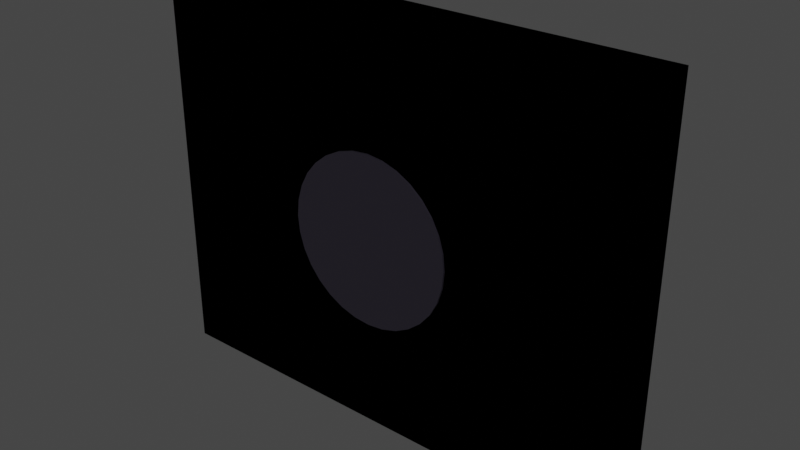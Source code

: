 # Source: nauticalFlags.blend  (saved by Blender 2.83.1; exported with 4.5.12 LTS)
import bpy
from mathutils import Matrix  # noqa: F401  (used for matrix-valued properties, if any)

bpy.ops.wm.read_factory_settings(use_empty=True)
scene = bpy.context.scene
scene.name = 'Scene'

# ---- collections
col_collection = bpy.data.collections.new('Collection'); scene.collection.children.link(col_collection)
col_letters = bpy.data.collections.new('letters'); scene.collection.children.link(col_letters)

# ---- materials (node trees are filled in below, after node groups)
mat_white = bpy.data.materials.new('white')
mat_white.use_transparent_shadow = False
mat_white.roughness = 0.25
mat_blue = bpy.data.materials.new('blue')
mat_blue.alpha_threshold = 0.0
mat_blue.use_transparent_shadow = False
mat_blue.diffuse_color = (0.0, 0.09306, 0.3813, 1.0)
mat_blue.roughness = 0.5
mat_blue.line_color = (0.0, 0.0, 0.0, 1.0)
mat_red = bpy.data.materials.new('red')
mat_red.alpha_threshold = 0.0
mat_red.use_transparent_shadow = False
mat_red.diffuse_color = (0.5647, 0.006049, 0.02843, 1.0)
mat_red.roughness = 0.5
mat_red.line_color = (0.0, 0.0, 0.0, 1.0)
mat_black = bpy.data.materials.new('black')
mat_black.alpha_threshold = 0.0
mat_black.use_transparent_shadow = False
mat_black.diffuse_color = (0.01444, 0.01229, 0.01938, 1.0)
mat_black.roughness = 0.5
mat_black.line_color = (0.0, 0.0, 0.0, 1.0)
mat_yellow = bpy.data.materials.new('yellow')
mat_yellow.alpha_threshold = 0.0
mat_yellow.use_transparent_shadow = False
mat_yellow.diffuse_color = (0.9823, 0.7011, 0.001214, 1.0)
mat_yellow.roughness = 0.5
mat_yellow.line_color = (0.0, 0.0, 0.0, 1.0)

# ---- material node trees
mat_white.use_nodes = True; mat_white.node_tree.nodes.clear()
_N = mat_white.node_tree.nodes; _L = mat_white.node_tree.links
n0 = _N.new('ShaderNodeOutputMaterial'); n0.name = 'Material Output'; n0.location = (300, 300)
n1 = _N.new('ShaderNodeBsdfPrincipled'); n1.name = 'Principled BSDF'; n1.location = (10, 300)
n1.distribution = 'GGX'
n1.subsurface_method = 'BURLEY'
n1.inputs[3].default_value = 1.45
n1.inputs[27].default_value = (0.0, 0.0, 0.0, 1.0)
n1.inputs[28].default_value = 1.0
_L.new(n1.outputs[0], n0.inputs[0])
n0.is_active_output = True
mat_blue.use_nodes = True; mat_blue.node_tree.nodes.clear()
_N = mat_blue.node_tree.nodes; _L = mat_blue.node_tree.links
n0 = _N.new('ShaderNodeOutputMaterial'); n0.name = 'Material Output'; n0.location = (300, 300)
n1 = _N.new('ShaderNodeBsdfPrincipled'); n1.name = 'Principled BSDF'; n1.location = (10, 300)
n1.distribution = 'GGX'
n1.subsurface_method = 'BURLEY'
n1.inputs[0].default_value = (0.0, 0.09306, 0.3813, 1.0)
n1.inputs[3].default_value = 1.45
n1.inputs[27].default_value = (0.0, 0.0, 0.0, 1.0)
n1.inputs[28].default_value = 1.0
_L.new(n1.outputs[0], n0.inputs[0])
n0.is_active_output = True
mat_red.use_nodes = True; mat_red.node_tree.nodes.clear()
_N = mat_red.node_tree.nodes; _L = mat_red.node_tree.links
n0 = _N.new('ShaderNodeOutputMaterial'); n0.name = 'Material Output'; n0.location = (300, 300)
n1 = _N.new('ShaderNodeBsdfPrincipled'); n1.name = 'Principled BSDF'; n1.location = (10, 300)
n1.distribution = 'GGX'
n1.subsurface_method = 'BURLEY'
n1.inputs[0].default_value = (0.5647, 0.006049, 0.02843, 1.0)
n1.inputs[3].default_value = 1.45
n1.inputs[27].default_value = (0.0, 0.0, 0.0, 1.0)
n1.inputs[28].default_value = 1.0
_L.new(n1.outputs[0], n0.inputs[0])
n0.is_active_output = True
mat_black.use_nodes = True; mat_black.node_tree.nodes.clear()
_N = mat_black.node_tree.nodes; _L = mat_black.node_tree.links
n0 = _N.new('ShaderNodeOutputMaterial'); n0.name = 'Material Output'; n0.location = (300, 300)
n1 = _N.new('ShaderNodeBsdfPrincipled'); n1.name = 'Principled BSDF'; n1.location = (10, 300)
n1.distribution = 'GGX'
n1.subsurface_method = 'BURLEY'
n1.inputs[0].default_value = (0.01444, 0.01229, 0.01938, 1.0)
n1.inputs[3].default_value = 1.45
n1.inputs[27].default_value = (0.0, 0.0, 0.0, 1.0)
n1.inputs[28].default_value = 1.0
_L.new(n1.outputs[0], n0.inputs[0])
n0.is_active_output = True
mat_yellow.use_nodes = True; mat_yellow.node_tree.nodes.clear()
_N = mat_yellow.node_tree.nodes; _L = mat_yellow.node_tree.links
n0 = _N.new('ShaderNodeOutputMaterial'); n0.name = 'Material Output'; n0.location = (300, 300)
n1 = _N.new('ShaderNodeBsdfPrincipled'); n1.name = 'Principled BSDF'; n1.location = (10, 300)
n1.distribution = 'GGX'
n1.subsurface_method = 'BURLEY'
n1.inputs[0].default_value = (0.9823, 0.7011, 0.001214, 1.0)
n1.inputs[3].default_value = 1.45
n1.inputs[27].default_value = (0.0, 0.0, 0.0, 1.0)
n1.inputs[28].default_value = 1.0
_L.new(n1.outputs[0], n0.inputs[0])
n0.is_active_output = True

# ---- world
world_world = bpy.data.worlds.new('World'); scene.world = world_world
world_world.use_nodes = True; world_world.node_tree.nodes.clear()
_N = world_world.node_tree.nodes; _L = world_world.node_tree.links
n0 = _N.new('ShaderNodeOutputWorld'); n0.name = 'World Output'; n0.location = (300, 300)
n1 = _N.new('ShaderNodeBackground'); n1.name = 'Background'; n1.location = (10, 300)
n1.inputs[0].default_value = (0.05088, 0.05088, 0.05088, 1.0)
_L.new(n1.outputs[0], n0.inputs[0])
n0.is_active_output = True
world_world.color = (0.05088, 0.05088, 0.05088)
world_world.use_sun_shadow = False
world_world.sun_shadow_jitter_overblur = 0.0

# ---- meshes
me_a = bpy.data.meshes.new('A')
me_a.from_pydata([(1.24, 0.2249, 1.0), (1.24, 0.2249, -1.0), (1.24, -0.2249, 1.0), (1.24, -0.2249, -1.0), (-1.24, 0.2249, 1.0), (-1.24, 0.2249, -1.0), (-1.24, -0.2249, 1.0), (-1.24, -0.2249, -1.0), (0.3556, 0.2249, 0.0), (-1.24, -0.2249, 0.0), (0.3556, -0.2249, 0.0), (-1.24, 0.2249, 0.0), (0.0, 0.2249, -1.0), (0.0, -0.2249, 1.0), (0.0, -0.2249, -1.0), (0.0, 0.2249, 1.0), (0.0, 0.2249, 0.0), (0.0, -0.2249, 0.0)], [], [(15, 4, 6, 13), (17, 13, 6, 9), (9, 6, 4, 11), (12, 1, 3, 14), (8, 0, 2, 10), (16, 15, 0, 8), (12, 16, 8, 1), (1, 8, 10, 3), (7, 9, 11, 5), (14, 17, 9, 7), (3, 10, 17, 14), (5, 11, 16, 12), (11, 4, 15, 16), (5, 12, 14, 7), (10, 2, 13, 17), (0, 15, 13, 2)])
me_a.polygons.foreach_set('material_index', [0, 0, 0, 1, 1, 1, 1, 1, 0, 0, 1, 0, 0, 0, 1, 1])
_uv = me_a.uv_layers.new(name='UVMap')
_uv.uv.foreach_set('vector', [0.5, 0.0, 0.625, 0.0, 0.625, 0.25, 0.5, 0.25, 0.5, 0.375, 0.625, 0.375, 0.625, 0.5, 0.5, 0.5, 0.5, 0.5, 0.625, 0.5, 0.625, 0.75, 0.5, 0.75, 0.5, 0.75, 0.625, 0.75, 0.625, 1.0, 0.5, 1.0, 0.25, 0.5, 0.375, 0.5, 0.375, 0.75, 0.25, 0.75, 0.75, 0.625, 0.875, 0.625, 0.875, 0.75, 0.75, 0.75, 0.625, 0.625, 0.75, 0.625, 0.75, 0.75, 0.625, 0.75, 0.125, 0.5, 0.25, 0.5, 0.25, 0.75, 0.125, 0.75, 0.375, 0.5, 0.5, 0.5, 0.5, 0.75, 0.375, 0.75, 0.375, 0.375, 0.5, 0.375, 0.5, 0.5, 0.375, 0.5, 0.375, 0.25, 0.5, 0.25, 0.5, 0.375, 0.375, 0.375, 0.625, 0.5, 0.75, 0.5, 0.75, 0.625, 0.625, 0.625, 0.75, 0.5, 0.875, 0.5, 0.875, 0.625, 0.75, 0.625, 0.375, 0.75, 0.5, 0.75, 0.5, 1.0, 0.375, 1.0, 0.5, 0.25, 0.625, 0.25, 0.625, 0.375, 0.5, 0.375, 0.375, 0.0, 0.5, 0.0, 0.5, 0.25, 0.375, 0.25])
me_a.materials.append(mat_white)
me_a.materials.append(mat_blue)
me_a.use_remesh_preserve_volume = False
me_a.use_remesh_preserve_attributes = False
me_a.use_mirror_vertex_groups = False
me_a.update()
me_b = bpy.data.meshes.new('B')
me_b.from_pydata([(1.24, 0.2249, 1.0), (1.24, 0.2249, -1.0), (1.24, -0.2249, 1.0), (1.24, -0.2249, -1.0), (-1.24, 0.2249, 1.0), (-1.24, 0.2249, -1.0), (-1.24, -0.2249, 1.0), (-1.24, -0.2249, -1.0), (0.671, 0.2249, 0.0), (-1.24, -0.2249, 0.0), (0.671, -0.2249, 0.0), (-1.24, 0.2249, 0.0), (0.0, 0.2249, -1.0), (0.0, -0.2249, 1.0), (0.0, -0.2249, -1.0), (0.0, 0.2249, 1.0), (0.0, 0.2249, 0.0), (0.0, -0.2249, 0.0)], [], [(15, 4, 6, 13), (17, 13, 6, 9), (9, 6, 4, 11), (12, 1, 3, 14), (8, 0, 2, 10), (16, 15, 0, 8), (12, 16, 8, 1), (1, 8, 10, 3), (7, 9, 11, 5), (14, 17, 9, 7), (3, 10, 17, 14), (5, 11, 16, 12), (11, 4, 15, 16), (5, 12, 14, 7), (10, 2, 13, 17), (0, 15, 13, 2)])
_uv = me_b.uv_layers.new(name='UVMap')
_uv.uv.foreach_set('vector', [0.5, 0.0, 0.625, 0.0, 0.625, 0.25, 0.5, 0.25, 0.5, 0.375, 0.625, 0.375, 0.625, 0.5, 0.5, 0.5, 0.5, 0.5, 0.625, 0.5, 0.625, 0.75, 0.5, 0.75, 0.5, 0.75, 0.625, 0.75, 0.625, 1.0, 0.5, 1.0, 0.25, 0.5, 0.375, 0.5, 0.375, 0.75, 0.25, 0.75, 0.75, 0.625, 0.875, 0.625, 0.875, 0.75, 0.75, 0.75, 0.625, 0.625, 0.75, 0.625, 0.75, 0.75, 0.625, 0.75, 0.125, 0.5, 0.25, 0.5, 0.25, 0.75, 0.125, 0.75, 0.375, 0.5, 0.5, 0.5, 0.5, 0.75, 0.375, 0.75, 0.375, 0.375, 0.5, 0.375, 0.5, 0.5, 0.375, 0.5, 0.375, 0.25, 0.5, 0.25, 0.5, 0.375, 0.375, 0.375, 0.625, 0.5, 0.75, 0.5, 0.75, 0.625, 0.625, 0.625, 0.75, 0.5, 0.875, 0.5, 0.875, 0.625, 0.75, 0.625, 0.375, 0.75, 0.5, 0.75, 0.5, 1.0, 0.375, 1.0, 0.5, 0.25, 0.625, 0.25, 0.625, 0.375, 0.5, 0.375, 0.375, 0.0, 0.5, 0.0, 0.5, 0.25, 0.375, 0.25])
me_b.materials.append(mat_red)
me_b.use_remesh_preserve_volume = False
me_b.use_remesh_preserve_attributes = False
me_b.use_mirror_vertex_groups = False
me_b.update()
me_c = bpy.data.meshes.new('C')
me_c.from_pydata([(1.24, 0.2249, 1.0), (1.24, 0.2249, -1.0), (1.24, -0.2249, 1.0), (1.24, -0.2249, -1.0), (-1.24, 0.2249, 1.0), (-1.24, 0.2249, -1.0), (-1.24, -0.2249, 1.0), (-1.24, -0.2249, -1.0), (-1.24, -0.2249, 0.6), (-1.24, -0.2249, 0.2), (-1.24, -0.2249, -0.2), (-1.24, -0.2249, -0.6), (1.24, -0.2249, -0.6), (1.24, -0.2249, -0.2), (1.24, -0.2249, 0.2), (1.24, -0.2249, 0.6), (-1.24, 0.2249, -0.6), (-1.24, 0.2249, -0.2), (1.24, 0.2249, -0.6), (1.24, 0.2249, -0.2), (1.24, 0.2249, 0.2), (1.24, 0.2249, 0.6), (-1.24, 0.2249, 0.2), (-1.24, 0.2249, 0.6)], [], [(10, 17, 16, 11), (18, 19, 13, 12), (21, 0, 2, 15), (20, 19, 17, 22), (19, 18, 16, 17), (19, 20, 14, 13), (20, 21, 15, 14), (21, 20, 22, 23), (11, 16, 5, 7), (1, 18, 12, 3), (10, 11, 12, 13), (6, 4, 23, 8), (11, 7, 3, 12), (6, 8, 15, 2), (0, 21, 23, 4), (9, 22, 17, 10), (8, 23, 22, 9), (0, 4, 6, 2), (5, 1, 3, 7), (9, 10, 13, 14), (8, 9, 14, 15), (18, 1, 5, 16)])
me_c.polygons.foreach_set('material_index', [1, 1, 2, 0, 1, 0, 1, 1, 2, 2, 1, 2, 2, 2, 2, 0, 1, 2, 2, 0, 1, 2])
_uv = me_c.uv_layers.new(name='UVMap')
_uv.uv.foreach_set('vector', [0.475, 0.5, 0.475, 0.75, 0.425, 0.75, 0.425, 0.5, 0.175, 0.5, 0.225, 0.5, 0.225, 0.75, 0.175, 0.75, 0.325, 0.5, 0.375, 0.5, 0.375, 0.75, 0.325, 0.75, 0.775, 0.75, 0.725, 0.75, 0.725, 0.5, 0.775, 0.5, 0.725, 0.75, 0.675, 0.75, 0.675, 0.5, 0.725, 0.5, 0.225, 0.5, 0.275, 0.5, 0.275, 0.75, 0.225, 0.75, 0.275, 0.5, 0.325, 0.5, 0.325, 0.75, 0.275, 0.75, 0.825, 0.75, 0.775, 0.75, 0.775, 0.5, 0.825, 0.5, 0.425, 0.5, 0.425, 0.75, 0.375, 0.75, 0.375, 0.5, 0.125, 0.5, 0.175, 0.5, 0.175, 0.75, 0.125, 0.75, 0.475, 0.5, 0.425, 0.5, 0.425, 0.25, 0.475, 0.25, 0.625, 0.5, 0.625, 0.75, 0.575, 0.75, 0.575, 0.5, 0.425, 0.5, 0.375, 0.5, 0.375, 0.25, 0.425, 0.25, 0.625, 0.5, 0.575, 0.5, 0.575, 0.25, 0.625, 0.25, 0.875, 0.75, 0.825, 0.75, 0.825, 0.5, 0.875, 0.5, 0.525, 0.5, 0.525, 0.75, 0.475, 0.75, 0.475, 0.5, 0.575, 0.5, 0.575, 0.75, 0.525, 0.75, 0.525, 0.5, 0.375, 0.0, 0.625, 0.0, 0.625, 0.25, 0.375, 0.25, 0.375, 0.75, 0.625, 0.75, 0.625, 1.0, 0.375, 1.0, 0.525, 0.5, 0.475, 0.5, 0.475, 0.25, 0.525, 0.25, 0.575, 0.5, 0.525, 0.5, 0.525, 0.25, 0.575, 0.25, 0.675, 0.75, 0.625, 0.75, 0.625, 0.5, 0.675, 0.5])
me_c.materials.append(mat_red)
me_c.materials.append(mat_white)
me_c.materials.append(mat_blue)
me_c.use_remesh_preserve_volume = False
me_c.use_remesh_preserve_attributes = False
me_c.use_mirror_vertex_groups = False
me_c.update()
me_d = bpy.data.meshes.new('D')
me_d.from_pydata([(1.24, 0.2249, 1.0), (1.24, 0.2249, -1.0), (1.24, -0.2249, 1.0), (1.24, -0.2249, -1.0), (-1.24, 0.2249, 1.0), (-1.24, 0.2249, -1.0), (-1.24, -0.2249, 1.0), (-1.24, -0.2249, -1.0), (-1.24, -0.2249, 0.6932), (-1.24, -0.2249, -0.6932), (1.24, -0.2249, -0.6932), (1.24, -0.2249, 0.6932), (-1.24, 0.2249, -0.6932), (1.24, 0.2249, -0.6932), (1.24, 0.2249, 0.6932), (-1.24, 0.2249, 0.6932)], [], [(8, 9, 10, 11), (14, 0, 2, 11), (13, 14, 11, 10), (9, 12, 5, 7), (1, 13, 10, 3), (8, 15, 12, 9), (6, 4, 15, 8), (9, 7, 3, 10), (6, 8, 11, 2), (0, 14, 15, 4), (14, 13, 12, 15), (0, 4, 6, 2), (5, 1, 3, 7), (13, 1, 5, 12)])
me_d.polygons.foreach_set('material_index', [3, 4, 3, 4, 4, 3, 4, 4, 4, 4, 3, 4, 4, 4])
_uv = me_d.uv_layers.new(name='UVMap')
_uv.uv.foreach_set('vector', [0.575, 0.5, 0.425, 0.5, 0.425, 0.25, 0.575, 0.25, 0.325, 0.5, 0.375, 0.5, 0.375, 0.75, 0.325, 0.75, 0.175, 0.5, 0.325, 0.5, 0.325, 0.75, 0.175, 0.75, 0.425, 0.5, 0.425, 0.75, 0.375, 0.75, 0.375, 0.5, 0.125, 0.5, 0.175, 0.5, 0.175, 0.75, 0.125, 0.75, 0.575, 0.5, 0.575, 0.75, 0.425, 0.75, 0.425, 0.5, 0.625, 0.5, 0.625, 0.75, 0.575, 0.75, 0.575, 0.5, 0.425, 0.5, 0.375, 0.5, 0.375, 0.25, 0.425, 0.25, 0.625, 0.5, 0.575, 0.5, 0.575, 0.25, 0.625, 0.25, 0.875, 0.75, 0.825, 0.75, 0.825, 0.5, 0.875, 0.5, 0.825, 0.75, 0.675, 0.75, 0.675, 0.5, 0.825, 0.5, 0.375, 0.0, 0.625, 0.0, 0.625, 0.25, 0.375, 0.25, 0.375, 0.75, 0.625, 0.75, 0.625, 1.0, 0.375, 1.0, 0.675, 0.75, 0.625, 0.75, 0.625, 0.5, 0.675, 0.5])
me_d.materials.append(mat_white)
me_d.materials.append(mat_black)
me_d.materials.append(mat_red)
me_d.materials.append(mat_blue)
me_d.materials.append(mat_yellow)
me_d.use_remesh_preserve_volume = False
me_d.use_remesh_preserve_attributes = False
me_d.use_mirror_vertex_groups = False
me_d.update()
me_e = bpy.data.meshes.new('E')
me_e.from_pydata([(1.24, 0.2249, 1.0), (1.24, 0.2249, -1.0), (1.24, -0.2249, 1.0), (1.24, -0.2249, -1.0), (-1.24, 0.2249, 1.0), (-1.24, 0.2249, -1.0), (-1.24, -0.2249, 1.0), (-1.24, -0.2249, -1.0), (1.24, -0.2249, 0.0), (1.24, 0.2249, 0.0), (-1.24, -0.2249, 0.0), (-1.24, 0.2249, 0.0)], [], [(10, 11, 5, 7), (0, 9, 11, 4), (6, 10, 8, 2), (1, 9, 8, 3), (0, 4, 6, 2), (5, 1, 3, 7), (9, 1, 5, 11), (7, 3, 8, 10), (6, 4, 11, 10), (9, 0, 2, 8)])
me_e.polygons.foreach_set('material_index', [2, 3, 3, 2, 3, 2, 2, 2, 3, 3])
_uv = me_e.uv_layers.new(name='UVMap')
_uv.uv.foreach_set('vector', [0.5, 0.5, 0.5, 0.75, 0.375, 0.75, 0.375, 0.5, 0.875, 0.75, 0.75, 0.75, 0.75, 0.5, 0.875, 0.5, 0.625, 0.5, 0.5, 0.5, 0.5, 0.25, 0.625, 0.25, 0.125, 0.5, 0.25, 0.5, 0.25, 0.75, 0.125, 0.75, 0.375, 0.0, 0.625, 0.0, 0.625, 0.25, 0.375, 0.25, 0.375, 0.75, 0.625, 0.75, 0.625, 1.0, 0.375, 1.0, 0.75, 0.75, 0.625, 0.75, 0.625, 0.5, 0.75, 0.5, 0.375, 0.5, 0.375, 0.25, 0.5, 0.25, 0.5, 0.5, 0.625, 0.5, 0.625, 0.75, 0.5, 0.75, 0.5, 0.5, 0.25, 0.5, 0.375, 0.5, 0.375, 0.75, 0.25, 0.75])
me_e.materials.append(mat_white)
me_e.materials.append(mat_black)
me_e.materials.append(mat_red)
me_e.materials.append(mat_blue)
me_e.materials.append(mat_yellow)
me_e.use_remesh_preserve_volume = False
me_e.use_remesh_preserve_attributes = False
me_e.use_mirror_vertex_groups = False
me_e.update()
me_f = bpy.data.meshes.new('F')
me_f.from_pydata([(1.24, 0.2249, 1.0), (1.24, 0.2249, -1.0), (1.24, -0.2249, 1.0), (1.24, -0.2249, -1.0), (-1.24, 0.2249, 1.0), (-1.24, 0.2249, -1.0), (-1.24, -0.2249, 1.0), (-1.24, -0.2249, -1.0), (1.24, -0.2249, 0.0), (1.24, 0.2249, 0.0), (-1.24, -0.2249, 0.0), (-1.24, 0.2249, 0.0), (-0.0001441, 0.2249, -1.0), (-0.0001441, -0.2249, 1.0), (-0.0001442, -0.2249, -1.0), (-0.0001442, 0.2249, 1.0), (-0.0001441, 0.2249, 0.0), (-0.0001442, -0.2249, 0.0)], [], [(10, 11, 5, 7), (15, 16, 11, 4), (13, 17, 8), (1, 9, 8, 3), (15, 4, 6, 13), (12, 1, 3, 14), (16, 12, 5, 11), (14, 3, 8), (6, 4, 11, 10), (9, 0, 2, 8), (7, 14, 10), (9, 1, 12, 16), (5, 12, 14, 7), (0, 15, 13, 2), (6, 10, 13), (0, 9, 16, 15), (10, 14, 17), (8, 17, 14), (13, 10, 17), (8, 2, 13)])
me_f.polygons.foreach_set('material_index', [0, 0, 2, 0, 0, 0, 0, 0, 0, 0, 0, 0, 0, 0, 0, 0, 2, 2, 2, 0])
_uv = me_f.uv_layers.new(name='UVMap')
_uv.uv.foreach_set('vector', [0.5, 0.5, 0.5, 0.75, 0.375, 0.75, 0.375, 0.5, 0.875, 0.625, 0.75, 0.625, 0.75, 0.5, 0.875, 0.5, 0.625, 0.375, 0.5, 0.375, 0.5, 0.25, 0.125, 0.5, 0.25, 0.5, 0.25, 0.75, 0.125, 0.75, 0.5, 0.0, 0.625, 0.0, 0.625, 0.25, 0.5, 0.25, 0.5, 0.75, 0.625, 0.75, 0.625, 1.0, 0.5, 1.0, 0.75, 0.625, 0.625, 0.625, 0.625, 0.5, 0.75, 0.5, 0.375, 0.375, 0.375, 0.25, 0.5, 0.25, 0.625, 0.5, 0.625, 0.75, 0.5, 0.75, 0.5, 0.5, 0.25, 0.5, 0.375, 0.5, 0.375, 0.75, 0.25, 0.75, 0.375, 0.5, 0.375, 0.375, 0.5, 0.5, 0.75, 0.75, 0.625, 0.75, 0.625, 0.625, 0.75, 0.625, 0.375, 0.75, 0.5, 0.75, 0.5, 1.0, 0.375, 1.0, 0.375, 0.0, 0.5, 0.0, 0.5, 0.25, 0.375, 0.25, 0.625, 0.5, 0.5, 0.5, 0.625, 0.375, 0.875, 0.75, 0.75, 0.75, 0.75, 0.625, 0.875, 0.625, 0.5, 0.5, 0.375, 0.375, 0.5, 0.375, 0.5, 0.25, 0.5, 0.375, 0.375, 0.375, 0.625, 0.375, 0.5, 0.5, 0.5, 0.375, 0.5, 0.25, 0.625, 0.25, 0.625, 0.375])
me_f.materials.append(mat_white)
me_f.materials.append(mat_black)
me_f.materials.append(mat_red)
me_f.materials.append(mat_blue)
me_f.materials.append(mat_yellow)
me_f.use_remesh_preserve_volume = False
me_f.use_remesh_preserve_attributes = False
me_f.use_mirror_vertex_groups = False
me_f.update()
me_g = bpy.data.meshes.new('G')
me_g.from_pydata([(1.24, 0.2249, 1.0), (1.24, 0.2249, -1.0), (1.24, -0.2249, 1.0), (1.24, -0.2249, -1.0), (-1.24, 0.2249, 1.0), (-1.24, 0.2249, -1.0), (-1.24, -0.2249, 1.0), (-1.24, -0.2249, -1.0), (-0.4134, 0.2249, -1.0), (-0.0001442, 0.2249, -1.0), (0.4131, 0.2249, -1.0), (0.8264, 0.2249, -1.0), (-0.8267, 0.2249, -1.0), (0.8264, -0.2249, 1.0), (0.4131, -0.2249, 1.0), (-0.0001442, -0.2249, 1.0), (-0.4134, -0.2249, 1.0), (-0.8267, -0.2249, 1.0), (-0.8267, -0.2249, -1.0), (-0.4134, -0.2249, -1.0), (-0.0001442, -0.2249, -1.0), (0.4131, -0.2249, -1.0), (0.8264, -0.2249, -1.0), (-0.8267, 0.2249, 1.0), (-0.4134, 0.2249, 1.0), (-0.0001442, 0.2249, 1.0), (0.4131, 0.2249, 1.0), (0.8264, 0.2249, 1.0)], [], [(1, 0, 2, 3), (6, 4, 5, 7), (1, 11, 27, 0), (22, 3, 2, 13), (23, 4, 6, 17), (11, 1, 3, 22), (8, 12, 23, 24), (11, 10, 26, 27), (9, 8, 24, 25), (10, 9, 25, 26), (12, 5, 4, 23), (5, 12, 18, 7), (12, 8, 19, 18), (8, 9, 20, 19), (9, 10, 21, 20), (10, 11, 22, 21), (0, 27, 13, 2), (27, 26, 14, 13), (26, 25, 15, 14), (25, 24, 16, 15), (24, 23, 17, 16), (7, 18, 17, 6), (18, 19, 16, 17), (19, 20, 15, 16), (20, 21, 14, 15), (21, 22, 13, 14)])
me_g.polygons.foreach_set('material_index', [3, 4, 3, 3, 4, 3, 3, 4, 4, 3, 4, 4, 3, 4, 3, 4, 3, 4, 3, 4, 3, 4, 3, 4, 3, 4])
_uv = me_g.uv_layers.new(name='UVMap')
_uv.uv.foreach_set('vector', [0.125, 0.5, 0.375, 0.5, 0.375, 0.75, 0.125, 0.75, 0.625, 0.5, 0.625, 0.75, 0.375, 0.75, 0.375, 0.5, 0.625, 0.75, 0.625, 0.7083, 0.875, 0.7083, 0.875, 0.75, 0.375, 0.2917, 0.375, 0.25, 0.625, 0.25, 0.625, 0.2917, 0.5833, 0.0, 0.625, 0.0, 0.625, 0.25, 0.5833, 0.25, 0.5833, 0.75, 0.625, 0.75, 0.625, 1.0, 0.5833, 1.0, 0.625, 0.5833, 0.625, 0.5417, 0.875, 0.5417, 0.875, 0.5833, 0.625, 0.7083, 0.625, 0.6667, 0.875, 0.6667, 0.875, 0.7083, 0.625, 0.625, 0.625, 0.5833, 0.875, 0.5833, 0.875, 0.625, 0.625, 0.6667, 0.625, 0.625, 0.875, 0.625, 0.875, 0.6667, 0.625, 0.5417, 0.625, 0.5, 0.875, 0.5, 0.875, 0.5417, 0.375, 0.75, 0.4167, 0.75, 0.4167, 1.0, 0.375, 1.0, 0.4167, 0.75, 0.4583, 0.75, 0.4583, 1.0, 0.4167, 1.0, 0.4583, 0.75, 0.5, 0.75, 0.5, 1.0, 0.4583, 1.0, 0.5, 0.75, 0.5417, 0.75, 0.5417, 1.0, 0.5, 1.0, 0.5417, 0.75, 0.5833, 0.75, 0.5833, 1.0, 0.5417, 1.0, 0.375, 0.0, 0.4167, 0.0, 0.4167, 0.25, 0.375, 0.25, 0.4167, 0.0, 0.4583, 0.0, 0.4583, 0.25, 0.4167, 0.25, 0.4583, 0.0, 0.5, 0.0, 0.5, 0.25, 0.4583, 0.25, 0.5, 0.0, 0.5417, 0.0, 0.5417, 0.25, 0.5, 0.25, 0.5417, 0.0, 0.5833, 0.0, 0.5833, 0.25, 0.5417, 0.25, 0.375, 0.5, 0.375, 0.4583, 0.625, 0.4583, 0.625, 0.5, 0.375, 0.4583, 0.375, 0.4167, 0.625, 0.4167, 0.625, 0.4583, 0.375, 0.4167, 0.375, 0.375, 0.625, 0.375, 0.625, 0.4167, 0.375, 0.375, 0.375, 0.3333, 0.625, 0.3333, 0.625, 0.375, 0.375, 0.3333, 0.375, 0.2917, 0.625, 0.2917, 0.625, 0.3333])
me_g.materials.append(mat_white)
me_g.materials.append(mat_black)
me_g.materials.append(mat_red)
me_g.materials.append(mat_blue)
me_g.materials.append(mat_yellow)
me_g.use_remesh_preserve_volume = False
me_g.use_remesh_preserve_attributes = False
me_g.use_mirror_vertex_groups = False
me_g.update()
me_h = bpy.data.meshes.new('H')
me_h.from_pydata([(1.24, 0.2249, 1.0), (1.24, 0.2249, -1.0), (1.24, -0.2249, 1.0), (1.24, -0.2249, -1.0), (-1.24, 0.2249, 1.0), (-1.24, 0.2249, -1.0), (-1.24, -0.2249, 1.0), (-1.24, -0.2249, -1.0), (-0.0001441, 0.2249, -1.0), (-0.0001441, -0.2249, 1.0), (-0.0001442, -0.2249, -1.0), (-0.0001442, 0.2249, 1.0)], [], [(1, 0, 2, 3), (9, 10, 3, 2), (11, 4, 6, 9), (8, 1, 3, 10), (6, 4, 5, 7), (0, 1, 8, 11), (6, 7, 10, 9), (5, 8, 10, 7), (0, 11, 9, 2), (11, 8, 5, 4)])
me_h.polygons.foreach_set('material_index', [2, 2, 0, 2, 0, 2, 0, 0, 2, 0])
_uv = me_h.uv_layers.new(name='UVMap')
_uv.uv.foreach_set('vector', [0.125, 0.5, 0.375, 0.5, 0.375, 0.75, 0.125, 0.75, 0.625, 0.375, 0.375, 0.375, 0.375, 0.25, 0.625, 0.25, 0.5, 0.0, 0.625, 0.0, 0.625, 0.25, 0.5, 0.25, 0.5, 0.75, 0.625, 0.75, 0.625, 1.0, 0.5, 1.0, 0.625, 0.5, 0.625, 0.75, 0.375, 0.75, 0.375, 0.5, 0.875, 0.75, 0.625, 0.75, 0.625, 0.625, 0.875, 0.625, 0.625, 0.5, 0.375, 0.5, 0.375, 0.375, 0.625, 0.375, 0.375, 0.75, 0.5, 0.75, 0.5, 1.0, 0.375, 1.0, 0.375, 0.0, 0.5, 0.0, 0.5, 0.25, 0.375, 0.25, 0.875, 0.625, 0.625, 0.625, 0.625, 0.5, 0.875, 0.5])
me_h.materials.append(mat_white)
me_h.materials.append(mat_black)
me_h.materials.append(mat_red)
me_h.materials.append(mat_blue)
me_h.materials.append(mat_yellow)
me_h.use_remesh_preserve_volume = False
me_h.use_remesh_preserve_attributes = False
me_h.use_mirror_vertex_groups = False
me_h.update()
me_i = bpy.data.meshes.new('I')
me_i.from_pydata([(1.24, 0.2249, 1.0), (1.24, 0.2249, -1.0), (1.24, -0.2249, 1.0), (1.24, -0.2249, -1.0), (-1.24, 0.2249, 1.0), (-1.24, 0.2249, -1.0), (-1.24, -0.2249, 1.0), (-1.24, -0.2249, -1.0), (2.349e-06, 0.2344, 0.4397), (2.349e-06, -0.2344, 0.4397), (0.08578, 0.2344, 0.4312), (0.08578, -0.2344, 0.4312), (0.1683, 0.2344, 0.4062), (0.1683, -0.2344, 0.4062), (0.2443, 0.2344, 0.3656), (0.2443, -0.2344, 0.3656), (0.3109, 0.2344, 0.3109), (0.3109, -0.2344, 0.3109), (0.3656, 0.2344, 0.2443), (0.3656, -0.2344, 0.2443), (0.4062, 0.2344, 0.1683), (0.4062, -0.2344, 0.1683), (0.4312, 0.2344, 0.08577), (0.4312, -0.2344, 0.08577), (0.4397, 0.2344, -5.36e-08), (0.4397, -0.2344, -1.099e-07), (0.4312, 0.2344, -0.08577), (0.4312, -0.2344, -0.08577), (0.4062, 0.2344, -0.1683), (0.4062, -0.2344, -0.1683), (0.3656, 0.2344, -0.2443), (0.3656, -0.2344, -0.2443), (0.3109, 0.2344, -0.3109), (0.3109, -0.2344, -0.3109), (0.2443, 0.2344, -0.3656), (0.2443, -0.2344, -0.3656), (0.1683, 0.2344, -0.4062), (0.1683, -0.2344, -0.4062), (0.08578, 0.2344, -0.4312), (0.08578, -0.2344, -0.4312), (2.205e-06, 0.2344, -0.4397), (2.205e-06, -0.2344, -0.4397), (-0.08577, 0.2344, -0.4312), (-0.08577, -0.2344, -0.4312), (-0.1682, 0.2344, -0.4062), (-0.1682, -0.2344, -0.4062), (-0.2443, 0.2344, -0.3656), (-0.2443, -0.2344, -0.3656), (-0.3109, 0.2344, -0.3109), (-0.3109, -0.2344, -0.3109), (-0.3656, 0.2344, -0.2443), (-0.3656, -0.2344, -0.2443), (-0.4062, 0.2344, -0.1683), (-0.4062, -0.2344, -0.1683), (-0.4312, 0.2344, -0.08577), (-0.4312, -0.2344, -0.08577), (-0.4397, 0.2344, 3.405e-07), (-0.4397, -0.2344, 2.842e-07), (-0.4312, 0.2344, 0.08577), (-0.4312, -0.2344, 0.08577), (-0.4062, 0.2344, 0.1683), (-0.4062, -0.2344, 0.1683), (-0.3656, 0.2344, 0.2443), (-0.3656, -0.2344, 0.2443), (-0.3109, 0.2344, 0.3109), (-0.3109, -0.2344, 0.3109), (-0.2443, 0.2344, 0.3656), (-0.2443, -0.2344, 0.3656), (-0.1682, 0.2344, 0.4062), (-0.1682, -0.2344, 0.4062), (-0.08577, 0.2344, 0.4312), (-0.08577, -0.2344, 0.4312)], [], [(1, 0, 2, 3), (5, 4, 0, 1), (0, 4, 6, 2), (6, 4, 5, 7), (5, 1, 3, 7), (6, 7, 3, 2), (8, 9, 11, 10), (10, 11, 13, 12), (12, 13, 15, 14), (14, 15, 17, 16), (16, 17, 19, 18), (18, 19, 21, 20), (20, 21, 23, 22), (22, 23, 25, 24), (24, 25, 27, 26), (26, 27, 29, 28), (28, 29, 31, 30), (30, 31, 33, 32), (32, 33, 35, 34), (34, 35, 37, 36), (36, 37, 39, 38), (38, 39, 41, 40), (40, 41, 43, 42), (42, 43, 45, 44), (44, 45, 47, 46), (46, 47, 49, 48), (48, 49, 51, 50), (50, 51, 53, 52), (52, 53, 55, 54), (54, 55, 57, 56), (56, 57, 59, 58), (58, 59, 61, 60), (60, 61, 63, 62), (62, 63, 65, 64), (64, 65, 67, 66), (66, 67, 69, 68), (11, 9, 71, 69, 67, 65, 63, 61, 59, 57, 55, 53, 51, 49, 47, 45, 43, 41, 39, 37, 35, 33, 31, 29, 27, 25, 23, 21, 19, 17, 15, 13), (68, 69, 71, 70), (70, 71, 9, 8), (8, 10, 12, 14, 16, 18, 20, 22, 24, 26, 28, 30, 32, 34, 36, 38, 40, 42, 44, 46, 48, 50, 52, 54, 56, 58, 60, 62, 64, 66, 68, 70)])
me_i.polygons.foreach_set('material_index', [4, 4, 4, 4, 4, 4, 1, 1, 1, 1, 1, 1, 1, 1, 1, 1, 1, 1, 1, 1, 1, 1, 1, 1, 1, 1, 1, 1, 1, 1, 1, 1, 1, 1, 1, 1, 1, 1, 1, 1])
_uv = me_i.uv_layers.new(name='UVMap')
_uv.uv.foreach_set('vector', [0.125, 0.5, 0.375, 0.5, 0.375, 0.75, 0.125, 0.75, 0.625, 0.5, 0.875, 0.5, 0.875, 0.75, 0.625, 0.75, 0.375, 0.0, 0.625, 0.0, 0.625, 0.25, 0.375, 0.25, 0.625, 0.5, 0.625, 0.75, 0.375, 0.75, 0.375, 0.5, 0.375, 0.75, 0.625, 0.75, 0.625, 1.0, 0.375, 1.0, 0.625, 0.5, 0.375, 0.5, 0.375, 0.25, 0.625, 0.25, 1.0, 0.5, 1.0, 1.0, 0.9688, 1.0, 0.9688, 0.5, 0.9688, 0.5, 0.9688, 1.0, 0.9375, 1.0, 0.9375, 0.5, 0.9375, 0.5, 0.9375, 1.0, 0.9062, 1.0, 0.9062, 0.5, 0.9062, 0.5, 0.9062, 1.0, 0.875, 1.0, 0.875, 0.5, 0.875, 0.5, 0.875, 1.0, 0.8438, 1.0, 0.8438, 0.5, 0.8438, 0.5, 0.8438, 1.0, 0.8125, 1.0, 0.8125, 0.5, 0.8125, 0.5, 0.8125, 1.0, 0.7812, 1.0, 0.7812, 0.5, 0.7812, 0.5, 0.7812, 1.0, 0.75, 1.0, 0.75, 0.5, 0.75, 0.5, 0.75, 1.0, 0.7188, 1.0, 0.7188, 0.5, 0.7188, 0.5, 0.7188, 1.0, 0.6875, 1.0, 0.6875, 0.5, 0.6875, 0.5, 0.6875, 1.0, 0.6562, 1.0, 0.6562, 0.5, 0.6562, 0.5, 0.6562, 1.0, 0.625, 1.0, 0.625, 0.5, 0.625, 0.5, 0.625, 1.0, 0.5938, 1.0, 0.5938, 0.5, 0.5938, 0.5, 0.5938, 1.0, 0.5625, 1.0, 0.5625, 0.5, 0.5625, 0.5, 0.5625, 1.0, 0.5312, 1.0, 0.5312, 0.5, 0.5312, 0.5, 0.5312, 1.0, 0.5, 1.0, 0.5, 0.5, 0.5, 0.5, 0.5, 1.0, 0.4688, 1.0, 0.4688, 0.5, 0.4688, 0.5, 0.4688, 1.0, 0.4375, 1.0, 0.4375, 0.5, 0.4375, 0.5, 0.4375, 1.0, 0.4062, 1.0, 0.4062, 0.5, 0.4062, 0.5, 0.4062, 1.0, 0.375, 1.0, 0.375, 0.5, 0.375, 0.5, 0.375, 1.0, 0.3438, 1.0, 0.3438, 0.5, 0.3438, 0.5, 0.3438, 1.0, 0.3125, 1.0, 0.3125, 0.5, 0.3125, 0.5, 0.3125, 1.0, 0.2812, 1.0, 0.2812, 0.5, 0.2812, 0.5, 0.2812, 1.0, 0.25, 1.0, 0.25, 0.5, 0.25, 0.5, 0.25, 1.0, 0.2188, 1.0, 0.2188, 0.5, 0.2188, 0.5, 0.2188, 1.0, 0.1875, 1.0, 0.1875, 0.5, 0.1875, 0.5, 0.1875, 1.0, 0.1562, 1.0, 0.1562, 0.5, 0.1562, 0.5, 0.1562, 1.0, 0.125, 1.0, 0.125, 0.5, 0.125, 0.5, 0.125, 1.0, 0.09375, 1.0, 0.09375, 0.5, 0.09375, 0.5, 0.09375, 1.0, 0.0625, 1.0, 0.0625, 0.5, 0.2968, 0.4854, 0.25, 0.49, 0.2032, 0.4854, 0.1582, 0.4717, 0.1167, 0.4496, 0.08029, 0.4197, 0.05045, 0.3833, 0.02827, 0.3418, 0.01461, 0.2968, 0.01, 0.25, 0.01461, 0.2032, 0.02827, 0.1582, 0.05045, 0.1167, 0.08029, 0.08029, 0.1167, 0.05045, 0.1582, 0.02827, 0.2032, 0.01461, 0.25, 0.01, 0.2968, 0.01461, 0.3418, 0.02827, 0.3833, 0.05045, 0.4197, 0.08029, 0.4496, 0.1167, 0.4717, 0.1582, 0.4854, 0.2032, 0.49, 0.25, 0.4854, 0.2968, 0.4717, 0.3418, 0.4496, 0.3833, 0.4197, 0.4197, 0.3833, 0.4496, 0.3418, 0.4717, 0.0625, 0.5, 0.0625, 1.0, 0.03125, 1.0, 0.03125, 0.5, 0.03125, 0.5, 0.03125, 1.0, 0.0, 1.0, 0.0, 0.5, 0.75, 0.49, 0.7968, 0.4854, 0.8418, 0.4717, 0.8833, 0.4496, 0.9197, 0.4197, 0.9496, 0.3833, 0.9717, 0.3418, 0.9854, 0.2968, 0.99, 0.25, 0.9854, 0.2032, 0.9717, 0.1582, 0.9496, 0.1167, 0.9197, 0.08029, 0.8833, 0.05045, 0.8418, 0.02827, 0.7968, 0.01461, 0.75, 0.01, 0.7032, 0.01461, 0.6582, 0.02827, 0.6167, 0.05045, 0.5803, 0.08029, 0.5504, 0.1167, 0.5283, 0.1582, 0.5146, 0.2032, 0.51, 0.25, 0.5146, 0.2968, 0.5283, 0.3418, 0.5504, 0.3833, 0.5803, 0.4197, 0.6167, 0.4496, 0.6582, 0.4717, 0.7032, 0.4854])
me_i.materials.append(mat_white)
me_i.materials.append(mat_black)
me_i.materials.append(mat_red)
me_i.materials.append(mat_blue)
me_i.materials.append(mat_yellow)
me_i.use_remesh_preserve_volume = False
me_i.use_remesh_preserve_attributes = False
me_i.use_mirror_vertex_groups = False
me_i.update()
me_j = bpy.data.meshes.new('J')
me_j.from_pydata([(1.24, 0.2249, 1.0), (1.24, 0.2249, -1.0), (1.24, -0.2249, 1.0), (1.24, -0.2249, -1.0), (-1.24, 0.2249, 1.0), (-1.24, 0.2249, -1.0), (-1.24, -0.2249, 1.0), (-1.24, -0.2249, -1.0), (-1.24, -0.2249, 0.4546), (-1.24, -0.2249, -0.4546), (1.24, -0.2249, -0.4546), (1.24, -0.2249, 0.4546), (-1.24, 0.2249, -0.4546), (1.24, 0.2249, -0.4546), (1.24, 0.2249, 0.4546), (-1.24, 0.2249, 0.4546)], [], [(8, 9, 10, 11), (14, 0, 2, 11), (13, 14, 11, 10), (9, 12, 5, 7), (1, 13, 10, 3), (8, 15, 12, 9), (6, 4, 15, 8), (9, 7, 3, 10), (6, 8, 11, 2), (0, 14, 15, 4), (14, 13, 12, 15), (0, 4, 6, 2), (5, 1, 3, 7), (13, 1, 5, 12)])
me_j.polygons.foreach_set('material_index', [0, 3, 0, 3, 3, 0, 3, 3, 3, 3, 0, 3, 3, 3])
_uv = me_j.uv_layers.new(name='UVMap')
_uv.uv.foreach_set('vector', [0.575, 0.5, 0.425, 0.5, 0.425, 0.25, 0.575, 0.25, 0.325, 0.5, 0.375, 0.5, 0.375, 0.75, 0.325, 0.75, 0.175, 0.5, 0.325, 0.5, 0.325, 0.75, 0.175, 0.75, 0.425, 0.5, 0.425, 0.75, 0.375, 0.75, 0.375, 0.5, 0.125, 0.5, 0.175, 0.5, 0.175, 0.75, 0.125, 0.75, 0.575, 0.5, 0.575, 0.75, 0.425, 0.75, 0.425, 0.5, 0.625, 0.5, 0.625, 0.75, 0.575, 0.75, 0.575, 0.5, 0.425, 0.5, 0.375, 0.5, 0.375, 0.25, 0.425, 0.25, 0.625, 0.5, 0.575, 0.5, 0.575, 0.25, 0.625, 0.25, 0.875, 0.75, 0.825, 0.75, 0.825, 0.5, 0.875, 0.5, 0.825, 0.75, 0.675, 0.75, 0.675, 0.5, 0.825, 0.5, 0.375, 0.0, 0.625, 0.0, 0.625, 0.25, 0.375, 0.25, 0.375, 0.75, 0.625, 0.75, 0.625, 1.0, 0.375, 1.0, 0.675, 0.75, 0.625, 0.75, 0.625, 0.5, 0.675, 0.5])
me_j.materials.append(mat_white)
me_j.materials.append(mat_black)
me_j.materials.append(mat_red)
me_j.materials.append(mat_blue)
me_j.materials.append(mat_yellow)
me_j.use_remesh_preserve_volume = False
me_j.use_remesh_preserve_attributes = False
me_j.use_mirror_vertex_groups = False
me_j.update()
me_k = bpy.data.meshes.new('K')
me_k.from_pydata([(1.24, 0.2249, 1.0), (1.24, 0.2249, -1.0), (1.24, -0.2249, 1.0), (1.24, -0.2249, -1.0), (-1.24, 0.2249, 1.0), (-1.24, 0.2249, -1.0), (-1.24, -0.2249, 1.0), (-1.24, -0.2249, -1.0), (-0.0001441, 0.2249, -1.0), (-0.0001441, -0.2249, 1.0), (-0.0001442, -0.2249, -1.0), (-0.0001442, 0.2249, 1.0)], [], [(1, 0, 2, 3), (9, 10, 3, 2), (11, 4, 6, 9), (8, 1, 3, 10), (6, 4, 5, 7), (0, 1, 8, 11), (6, 7, 10, 9), (5, 8, 10, 7), (0, 11, 9, 2), (11, 8, 5, 4)])
me_k.polygons.foreach_set('material_index', [3, 3, 4, 3, 4, 3, 4, 4, 3, 4])
_uv = me_k.uv_layers.new(name='UVMap')
_uv.uv.foreach_set('vector', [0.125, 0.5, 0.375, 0.5, 0.375, 0.75, 0.125, 0.75, 0.625, 0.375, 0.375, 0.375, 0.375, 0.25, 0.625, 0.25, 0.5, 0.0, 0.625, 0.0, 0.625, 0.25, 0.5, 0.25, 0.5, 0.75, 0.625, 0.75, 0.625, 1.0, 0.5, 1.0, 0.625, 0.5, 0.625, 0.75, 0.375, 0.75, 0.375, 0.5, 0.875, 0.75, 0.625, 0.75, 0.625, 0.625, 0.875, 0.625, 0.625, 0.5, 0.375, 0.5, 0.375, 0.375, 0.625, 0.375, 0.375, 0.75, 0.5, 0.75, 0.5, 1.0, 0.375, 1.0, 0.375, 0.0, 0.5, 0.0, 0.5, 0.25, 0.375, 0.25, 0.875, 0.625, 0.625, 0.625, 0.625, 0.5, 0.875, 0.5])
me_k.materials.append(mat_white)
me_k.materials.append(mat_black)
me_k.materials.append(mat_red)
me_k.materials.append(mat_blue)
me_k.materials.append(mat_yellow)
me_k.use_remesh_preserve_volume = False
me_k.use_remesh_preserve_attributes = False
me_k.use_mirror_vertex_groups = False
me_k.update()
me_l = bpy.data.meshes.new('L')
me_l.from_pydata([(1.24, 0.2249, 1.0), (1.24, 0.2249, -1.0), (1.24, -0.2249, 1.0), (1.24, -0.2249, -1.0), (-1.24, 0.2249, 1.0), (-1.24, 0.2249, -1.0), (-1.24, -0.2249, 1.0), (-1.24, -0.2249, -1.0), (-0.0001441, 0.2249, -1.0), (-0.0001441, -0.2249, 1.0), (-0.0001442, -0.2249, -1.0), (-0.0001442, 0.2249, 1.0), (1.24, -0.2249, 0.0), (1.24, 0.2249, 0.0), (-1.24, -0.2249, 0.0), (-1.24, 0.2249, 0.0), (-0.0001442, -0.2249, 0.0), (-0.0001442, 0.2249, 0.0)], [], [(13, 0, 2, 12), (16, 10, 3, 12), (11, 4, 6, 9), (8, 1, 3, 10), (14, 15, 5, 7), (13, 1, 8, 17), (14, 7, 10, 16), (5, 8, 10, 7), (0, 11, 9, 2), (17, 8, 5, 15), (11, 17, 15, 4), (6, 14, 16, 9), (0, 13, 17, 11), (6, 4, 15, 14), (9, 16, 12, 2), (1, 13, 12, 3)])
me_l.polygons.foreach_set('material_index', [1, 4, 4, 4, 1, 4, 1, 1, 1, 1, 4, 4, 1, 4, 1, 4])
_uv = me_l.uv_layers.new(name='UVMap')
_uv.uv.foreach_set('vector', [0.25, 0.5, 0.375, 0.5, 0.375, 0.75, 0.25, 0.75, 0.5, 0.375, 0.375, 0.375, 0.375, 0.25, 0.5, 0.25, 0.5, 0.0, 0.625, 0.0, 0.625, 0.25, 0.5, 0.25, 0.5, 0.75, 0.625, 0.75, 0.625, 1.0, 0.5, 1.0, 0.5, 0.5, 0.5, 0.75, 0.375, 0.75, 0.375, 0.5, 0.75, 0.75, 0.625, 0.75, 0.625, 0.625, 0.75, 0.625, 0.5, 0.5, 0.375, 0.5, 0.375, 0.375, 0.5, 0.375, 0.375, 0.75, 0.5, 0.75, 0.5, 1.0, 0.375, 1.0, 0.375, 0.0, 0.5, 0.0, 0.5, 0.25, 0.375, 0.25, 0.75, 0.625, 0.625, 0.625, 0.625, 0.5, 0.75, 0.5, 0.875, 0.625, 0.75, 0.625, 0.75, 0.5, 0.875, 0.5, 0.625, 0.5, 0.5, 0.5, 0.5, 0.375, 0.625, 0.375, 0.875, 0.75, 0.75, 0.75, 0.75, 0.625, 0.875, 0.625, 0.625, 0.5, 0.625, 0.75, 0.5, 0.75, 0.5, 0.5, 0.625, 0.375, 0.5, 0.375, 0.5, 0.25, 0.625, 0.25, 0.125, 0.5, 0.25, 0.5, 0.25, 0.75, 0.125, 0.75])
me_l.materials.append(mat_white)
me_l.materials.append(mat_black)
me_l.materials.append(mat_red)
me_l.materials.append(mat_blue)
me_l.materials.append(mat_yellow)
me_l.use_remesh_preserve_volume = False
me_l.use_remesh_preserve_attributes = False
me_l.use_mirror_vertex_groups = False
me_l.update()
me_m = bpy.data.meshes.new('M')
me_m.from_pydata([(-1.24, -0.2249, 1.0), (-1.24, -0.2249, -1.0), (-1.24, -0.2249, -0.9), (0.0, -0.2249, -1.0), (-1.116, -0.2249, -1.0), (0.0, -0.2249, -0.0992), (0.0, -0.2249, 0.1003), (0.0, -0.2249, 1.0), (-1.105, -0.2249, 1.0), (-1.24, 0.0, 1.0), (-1.24, 0.0, -0.9), (-1.24, -0.2249, 0.9092), (-1.24, 0.0, -1.0), (0.0, 0.0, -1.0), (-0.1227, -0.2249, 0.001178), (-1.116, 0.0, -1.0), (0.0, 0.0, 1.0), (-1.105, 0.0, 1.0), (-1.24, 0.0, 0.9092)], [], [(8, 11, 14, 6), (15, 13, 3, 4), (12, 15, 4, 1), (14, 2, 1, 4, 5), (5, 6, 14), (3, 5, 4), (14, 11, 2), (0, 11, 8), (0, 9, 18, 11), (7, 16, 17, 8), (6, 7, 8), (8, 17, 9, 0), (2, 10, 12, 1), (11, 18, 10, 2)])
me_m.polygons.foreach_set('material_index', [0, 3, 0, 0, 0, 3, 3, 0, 0, 3, 3, 0, 0, 3])
_uv = me_m.uv_layers.new(name='UVMap')
_uv.uv.foreach_set('vector', [0.625, 0.4864, 0.6136, 0.5, 0.5001, 0.3874, 0.5125, 0.375, 0.3875, 0.875, 0.5004, 0.875, 0.5004, 1.0, 0.3875, 1.0, 0.375, 0.875, 0.3875, 0.875, 0.3875, 1.0, 0.375, 1.0, 0.5001, 0.3874, 0.3875, 0.5, 0.375, 0.5, 0.375, 0.4875, 0.4876, 0.3749, 0.4876, 0.3749, 0.5125, 0.375, 0.5001, 0.3874, 0.375, 0.3746, 0.4876, 0.3749, 0.375, 0.4875, 0.5001, 0.3874, 0.6136, 0.5, 0.3875, 0.5, 0.625, 0.5, 0.6136, 0.5, 0.625, 0.4864, 0.625, 0.5, 0.625, 0.625, 0.6136, 0.625, 0.6136, 0.5, 0.5002, 0.25, 0.5002, 0.125, 0.6114, 0.125, 0.6114, 0.25, 0.5125, 0.375, 0.625, 0.3752, 0.625, 0.4864, 0.6114, 0.25, 0.6114, 0.125, 0.625, 0.125, 0.625, 0.25, 0.3875, 0.5, 0.3875, 0.625, 0.375, 0.625, 0.375, 0.5, 0.6136, 0.5, 0.6136, 0.625, 0.3875, 0.625, 0.3875, 0.5])
me_m.materials.append(mat_white)
me_m.materials.append(mat_black)
me_m.materials.append(mat_red)
me_m.materials.append(mat_blue)
me_m.materials.append(mat_yellow)
me_m.use_remesh_preserve_volume = False
me_m.use_remesh_preserve_attributes = False
me_m.use_mirror_vertex_groups = False
me_m.update()
me_n = bpy.data.meshes.new('N')
me_n.from_pydata([(1.24, 0.2249, 1.0), (1.24, 0.2249, -1.0), (1.24, -0.2249, 1.0), (1.24, -0.2249, -1.0), (-1.24, 0.2249, 1.0), (-1.24, 0.2249, -1.0), (-1.24, -0.2249, 1.0), (-1.24, -0.2249, -1.0), (-0.0001441, 0.2249, -1.0), (-0.0001441, -0.2249, 1.0), (-0.0001442, -0.2249, -1.0), (-0.0001442, 0.2249, 1.0), (1.24, -0.2249, 0.0), (1.24, 0.2249, 0.0), (-1.24, -0.2249, 0.0), (-1.24, 0.2249, 0.0), (-0.0001442, -0.2249, 0.0), (-0.0001442, 0.2249, 0.0), (-1.24, -0.2249, 0.5), (-0.0001442, -0.2249, 0.5), (-0.0001442, 0.2249, 0.5), (1.24, -0.2249, 0.5), (1.24, 0.2249, 0.5), (-1.24, 0.2249, 0.5), (1.24, -0.2249, -0.5), (1.24, 0.2249, -0.5), (-1.24, 0.2249, -0.5), (-1.24, -0.2249, -0.5), (-0.0001442, -0.2249, -0.5), (-0.0001442, 0.2249, -0.5), (0.6197, -0.2249, -1.0), (0.6197, 0.2249, 1.0), (0.6197, 0.2249, -1.0), (0.6197, -0.2249, 1.0), (0.6197, 0.2249, 0.0), (0.6197, -0.2249, 0.0), (0.6197, -0.2249, 0.5), (0.6197, 0.2249, 0.5), (0.6197, 0.2249, -0.5), (0.6197, -0.2249, -0.5), (-0.62, 0.2249, -1.0), (-0.62, -0.2249, 1.0), (-0.62, -0.2249, -1.0), (-0.62, 0.2249, 1.0), (-0.62, 0.2249, 0.0), (-0.62, -0.2249, 0.0), (-0.62, -0.2249, 0.5), (-0.62, 0.2249, 0.5), (-0.62, 0.2249, -0.5), (-0.62, -0.2249, -0.5)], [], [(22, 0, 2, 21), (39, 30, 3, 24), (43, 4, 6, 41), (32, 1, 3, 30), (27, 26, 5, 7), (38, 32, 8, 29), (49, 42, 10, 28), (40, 8, 10, 42), (31, 11, 9, 33), (48, 40, 5, 26), (47, 44, 15, 23), (46, 45, 16, 19), (37, 34, 17, 20), (18, 23, 15, 14), (36, 35, 12, 21), (25, 13, 12, 24), (33, 36, 21, 2), (6, 4, 23, 18), (31, 37, 20, 11), (41, 46, 19, 9), (43, 47, 23, 4), (13, 22, 21, 12), (1, 25, 24, 3), (44, 48, 26, 15), (45, 49, 28, 16), (34, 38, 29, 17), (14, 15, 26, 27), (35, 39, 24, 12), (16, 28, 39, 35), (13, 25, 38, 34), (0, 22, 37, 31), (9, 19, 36, 33), (19, 16, 35, 36), (22, 13, 34, 37), (0, 31, 33, 2), (25, 1, 32, 38), (8, 32, 30, 10), (28, 10, 30, 39), (14, 27, 49, 45), (17, 29, 48, 44), (11, 20, 47, 43), (6, 18, 46, 41), (18, 14, 45, 46), (20, 17, 44, 47), (29, 8, 40, 48), (5, 40, 42, 7), (27, 7, 42, 49), (11, 43, 41, 9)])
me_n.polygons.foreach_set('material_index', [0, 3, 3, 3, 0, 0, 3, 3, 3, 0, 0, 3, 0, 0, 3, 0, 0, 3, 3, 0, 3, 3, 3, 3, 0, 3, 3, 0, 3, 0, 0, 3, 0, 3, 0, 3, 0, 0, 3, 0, 0, 3, 0, 3, 3, 0, 0, 0])
_uv = me_n.uv_layers.new(name='UVMap')
_uv.uv.foreach_set('vector', [0.3125, 0.5, 0.375, 0.5, 0.375, 0.75, 0.3125, 0.75, 0.4375, 0.3125, 0.375, 0.3125, 0.375, 0.25, 0.4375, 0.25, 0.5625, 0.0, 0.625, 0.0, 0.625, 0.25, 0.5625, 0.25, 0.5625, 0.75, 0.625, 0.75, 0.625, 1.0, 0.5625, 1.0, 0.4375, 0.5, 0.4375, 0.75, 0.375, 0.75, 0.375, 0.5, 0.6875, 0.6875, 0.625, 0.6875, 0.625, 0.625, 0.6875, 0.625, 0.4375, 0.4375, 0.375, 0.4375, 0.375, 0.375, 0.4375, 0.375, 0.4375, 0.75, 0.5, 0.75, 0.5, 1.0, 0.4375, 1.0, 0.4375, 0.0, 0.5, 0.0, 0.5, 0.25, 0.4375, 0.25, 0.6875, 0.5625, 0.625, 0.5625, 0.625, 0.5, 0.6875, 0.5, 0.8125, 0.5625, 0.75, 0.5625, 0.75, 0.5, 0.8125, 0.5, 0.5625, 0.4375, 0.5, 0.4375, 0.5, 0.375, 0.5625, 0.375, 0.8125, 0.6875, 0.75, 0.6875, 0.75, 0.625, 0.8125, 0.625, 0.5625, 0.5, 0.5625, 0.75, 0.5, 0.75, 0.5, 0.5, 0.5625, 0.3125, 0.5, 0.3125, 0.5, 0.25, 0.5625, 0.25, 0.1875, 0.5, 0.25, 0.5, 0.25, 0.75, 0.1875, 0.75, 0.625, 0.3125, 0.5625, 0.3125, 0.5625, 0.25, 0.625, 0.25, 0.625, 0.5, 0.625, 0.75, 0.5625, 0.75, 0.5625, 0.5, 0.875, 0.6875, 0.8125, 0.6875, 0.8125, 0.625, 0.875, 0.625, 0.625, 0.4375, 0.5625, 0.4375, 0.5625, 0.375, 0.625, 0.375, 0.875, 0.5625, 0.8125, 0.5625, 0.8125, 0.5, 0.875, 0.5, 0.25, 0.5, 0.3125, 0.5, 0.3125, 0.75, 0.25, 0.75, 0.125, 0.5, 0.1875, 0.5, 0.1875, 0.75, 0.125, 0.75, 0.75, 0.5625, 0.6875, 0.5625, 0.6875, 0.5, 0.75, 0.5, 0.5, 0.4375, 0.4375, 0.4375, 0.4375, 0.375, 0.5, 0.375, 0.75, 0.6875, 0.6875, 0.6875, 0.6875, 0.625, 0.75, 0.625, 0.5, 0.5, 0.5, 0.75, 0.4375, 0.75, 0.4375, 0.5, 0.5, 0.3125, 0.4375, 0.3125, 0.4375, 0.25, 0.5, 0.25, 0.5, 0.375, 0.4375, 0.375, 0.4375, 0.3125, 0.5, 0.3125, 0.75, 0.75, 0.6875, 0.75, 0.6875, 0.6875, 0.75, 0.6875, 0.875, 0.75, 0.8125, 0.75, 0.8125, 0.6875, 0.875, 0.6875, 0.625, 0.375, 0.5625, 0.375, 0.5625, 0.3125, 0.625, 0.3125, 0.5625, 0.375, 0.5, 0.375, 0.5, 0.3125, 0.5625, 0.3125, 0.8125, 0.75, 0.75, 0.75, 0.75, 0.6875, 0.8125, 0.6875, 0.375, 0.0, 0.4375, 0.0, 0.4375, 0.25, 0.375, 0.25, 0.6875, 0.75, 0.625, 0.75, 0.625, 0.6875, 0.6875, 0.6875, 0.5, 0.75, 0.5625, 0.75, 0.5625, 1.0, 0.5, 1.0, 0.4375, 0.375, 0.375, 0.375, 0.375, 0.3125, 0.4375, 0.3125, 0.5, 0.5, 0.4375, 0.5, 0.4375, 0.4375, 0.5, 0.4375, 0.75, 0.625, 0.6875, 0.625, 0.6875, 0.5625, 0.75, 0.5625, 0.875, 0.625, 0.8125, 0.625, 0.8125, 0.5625, 0.875, 0.5625, 0.625, 0.5, 0.5625, 0.5, 0.5625, 0.4375, 0.625, 0.4375, 0.5625, 0.5, 0.5, 0.5, 0.5, 0.4375, 0.5625, 0.4375, 0.8125, 0.625, 0.75, 0.625, 0.75, 0.5625, 0.8125, 0.5625, 0.6875, 0.625, 0.625, 0.625, 0.625, 0.5625, 0.6875, 0.5625, 0.375, 0.75, 0.4375, 0.75, 0.4375, 1.0, 0.375, 1.0, 0.4375, 0.5, 0.375, 0.5, 0.375, 0.4375, 0.4375, 0.4375, 0.5, 0.0, 0.5625, 0.0, 0.5625, 0.25, 0.5, 0.25])
me_n.materials.append(mat_white)
me_n.materials.append(mat_black)
me_n.materials.append(mat_red)
me_n.materials.append(mat_blue)
me_n.materials.append(mat_yellow)
me_n.use_remesh_preserve_volume = False
me_n.use_remesh_preserve_attributes = False
me_n.use_mirror_vertex_groups = False
me_n.update()
me_o = bpy.data.meshes.new('O')
me_o.from_pydata([(1.24, 0.2249, 1.0), (1.24, 0.2249, -1.0), (1.24, -0.2249, 1.0), (1.24, -0.2249, -1.0), (-1.24, 0.2249, 1.0), (-1.24, 0.2249, -1.0), (-1.24, -0.2249, 1.0), (-1.24, -0.2249, -1.0)], [], [(1, 4, 0), (0, 4, 6, 2), (6, 7, 3), (5, 4, 1), (5, 1, 3, 7), (6, 4, 5, 7), (3, 2, 6), (1, 0, 2, 3)])
me_o.polygons.foreach_set('material_index', [2, 2, 4, 4, 4, 4, 2, 2])
_uv = me_o.uv_layers.new(name='UVMap')
_uv.uv.foreach_set('vector', [0.625, 0.75, 0.875, 0.5, 0.875, 0.75, 0.375, 0.0, 0.625, 0.0, 0.625, 0.25, 0.375, 0.25, 0.625, 0.5, 0.375, 0.5, 0.375, 0.25, 0.625, 0.5, 0.875, 0.5, 0.625, 0.75, 0.375, 0.75, 0.625, 0.75, 0.625, 1.0, 0.375, 1.0, 0.625, 0.5, 0.625, 0.75, 0.375, 0.75, 0.375, 0.5, 0.375, 0.25, 0.625, 0.25, 0.625, 0.5, 0.125, 0.5, 0.375, 0.5, 0.375, 0.75, 0.125, 0.75])
me_o.materials.append(mat_white)
me_o.materials.append(mat_black)
me_o.materials.append(mat_red)
me_o.materials.append(mat_blue)
me_o.materials.append(mat_yellow)
me_o.use_remesh_preserve_volume = False
me_o.use_remesh_preserve_attributes = False
me_o.use_mirror_vertex_groups = False
me_o.update()
me_s = bpy.data.meshes.new('S')
me_s.from_pydata([(1.24, 0.2249, 1.0), (1.24, 0.2249, -1.0), (1.24, -0.2249, 1.0), (1.24, -0.2249, -1.0), (-1.24, 0.2249, 1.0), (-1.24, 0.2249, -1.0), (-1.24, -0.2249, 1.0), (-1.24, -0.2249, -1.0), (1.24, -0.2249, 0.3339), (1.24, -0.2249, -0.3339), (1.24, 0.2249, 0.3339), (1.24, 0.2249, -0.3339), (-1.24, -0.2249, -0.3339), (-1.24, -0.2249, 0.3339), (-1.24, 0.2249, 0.3339), (-1.24, 0.2249, -0.3339), (0.5755, 0.2249, -1.0), (-0.5758, 0.2249, -1.0), (0.5755, -0.2249, 1.0), (-0.5758, -0.2249, 1.0), (-0.5758, -0.2249, -1.0), (0.5755, -0.2249, -1.0), (-0.5758, 0.2249, 1.0), (0.5755, 0.2249, 1.0), (-0.5758, 0.2249, -0.3339), (0.5755, 0.2249, -0.3339), (-0.5758, 0.2249, 0.3339), (0.5755, 0.2249, 0.3339), (-0.5758, -0.2249, 0.3339), (0.5755, -0.2249, 0.3339), (-0.5758, -0.2249, -0.3339), (0.5755, -0.2249, -0.3339)], [], [(22, 4, 6, 19), (31, 21, 3, 9), (27, 23, 0, 10), (16, 1, 3, 21), (12, 15, 5, 7), (10, 0, 2, 8), (1, 11, 9, 3), (11, 10, 8, 9), (6, 4, 14, 13), (13, 14, 15, 12), (16, 25, 11, 1), (25, 27, 10, 11), (18, 29, 8, 2), (29, 31, 9, 8), (13, 12, 30, 28), (28, 30, 31, 29), (6, 13, 28, 19), (19, 28, 29, 18), (15, 14, 26, 24), (24, 26, 27, 25), (5, 15, 24, 17), (17, 24, 25, 16), (5, 17, 20, 7), (17, 16, 21, 20), (14, 4, 22, 26), (26, 22, 23, 27), (12, 7, 20, 30), (30, 20, 21, 31), (0, 23, 18, 2), (23, 22, 19, 18)])
me_s.polygons.foreach_set('material_index', [0, 0, 0, 0, 0, 0, 0, 0, 0, 0, 0, 0, 0, 0, 0, 3, 0, 0, 0, 3, 0, 0, 0, 0, 0, 0, 0, 0, 0, 0])
_uv = me_s.uv_layers.new(name='UVMap')
_uv.uv.foreach_set('vector', [0.5417, 0.0, 0.625, 0.0, 0.625, 0.25, 0.5417, 0.25, 0.4583, 0.3333, 0.375, 0.3333, 0.375, 0.25, 0.4583, 0.25, 0.7917, 0.6667, 0.875, 0.6667, 0.875, 0.75, 0.7917, 0.75, 0.5417, 0.75, 0.625, 0.75, 0.625, 1.0, 0.5417, 1.0, 0.4583, 0.5, 0.4583, 0.75, 0.375, 0.75, 0.375, 0.5, 0.2917, 0.5, 0.375, 0.5, 0.375, 0.75, 0.2917, 0.75, 0.125, 0.5, 0.2083, 0.5, 0.2083, 0.75, 0.125, 0.75, 0.2083, 0.5, 0.2917, 0.5, 0.2917, 0.75, 0.2083, 0.75, 0.625, 0.5, 0.625, 0.75, 0.5417, 0.75, 0.5417, 0.5, 0.5417, 0.5, 0.5417, 0.75, 0.4583, 0.75, 0.4583, 0.5, 0.625, 0.6667, 0.7083, 0.6667, 0.7083, 0.75, 0.625, 0.75, 0.7083, 0.6667, 0.7917, 0.6667, 0.7917, 0.75, 0.7083, 0.75, 0.625, 0.3333, 0.5417, 0.3333, 0.5417, 0.25, 0.625, 0.25, 0.5417, 0.3333, 0.4583, 0.3333, 0.4583, 0.25, 0.5417, 0.25, 0.5417, 0.5, 0.4583, 0.5, 0.4583, 0.4167, 0.5417, 0.4167, 0.5417, 0.4167, 0.4583, 0.4167, 0.4583, 0.3333, 0.5417, 0.3333, 0.625, 0.5, 0.5417, 0.5, 0.5417, 0.4167, 0.625, 0.4167, 0.625, 0.4167, 0.5417, 0.4167, 0.5417, 0.3333, 0.625, 0.3333, 0.7083, 0.5, 0.7917, 0.5, 0.7917, 0.5833, 0.7083, 0.5833, 0.7083, 0.5833, 0.7917, 0.5833, 0.7917, 0.6667, 0.7083, 0.6667, 0.625, 0.5, 0.7083, 0.5, 0.7083, 0.5833, 0.625, 0.5833, 0.625, 0.5833, 0.7083, 0.5833, 0.7083, 0.6667, 0.625, 0.6667, 0.375, 0.75, 0.4583, 0.75, 0.4583, 1.0, 0.375, 1.0, 0.4583, 0.75, 0.5417, 0.75, 0.5417, 1.0, 0.4583, 1.0, 0.7917, 0.5, 0.875, 0.5, 0.875, 0.5833, 0.7917, 0.5833, 0.7917, 0.5833, 0.875, 0.5833, 0.875, 0.6667, 0.7917, 0.6667, 0.4583, 0.5, 0.375, 0.5, 0.375, 0.4167, 0.4583, 0.4167, 0.4583, 0.4167, 0.375, 0.4167, 0.375, 0.3333, 0.4583, 0.3333, 0.375, 0.0, 0.4583, 0.0, 0.4583, 0.25, 0.375, 0.25, 0.4583, 0.0, 0.5417, 0.0, 0.5417, 0.25, 0.4583, 0.25])
me_s.materials.append(mat_white)
me_s.materials.append(mat_black)
me_s.materials.append(mat_red)
me_s.materials.append(mat_blue)
me_s.materials.append(mat_yellow)
me_s.use_remesh_preserve_volume = False
me_s.use_remesh_preserve_attributes = False
me_s.use_mirror_vertex_groups = False
me_s.update()
me_q = bpy.data.meshes.new('Q')
me_q.from_pydata([(1.24, 0.2249, 1.0), (1.24, 0.2249, -1.0), (1.24, -0.2249, 1.0), (1.24, -0.2249, -1.0), (-1.24, 0.2249, 1.0), (-1.24, 0.2249, -1.0), (-1.24, -0.2249, 1.0), (-1.24, -0.2249, -1.0), (-0.0001441, 0.2249, -1.0), (-0.0001441, -0.2249, 1.0), (-0.0001442, -0.2249, -1.0), (-0.0001442, 0.2249, 1.0), (1.24, -0.2249, 0.0), (1.24, 0.2249, 0.0), (-1.24, -0.2249, 0.0), (-1.24, 0.2249, 0.0), (-0.0001442, -0.2249, 0.0), (-0.0001442, 0.2249, 0.0)], [], [(13, 0, 2, 12), (16, 10, 3, 12), (11, 4, 6, 9), (8, 1, 3, 10), (14, 15, 5, 7), (13, 1, 8, 17), (14, 7, 10, 16), (5, 8, 10, 7), (0, 11, 9, 2), (17, 8, 5, 15), (11, 17, 15, 4), (6, 14, 16, 9), (0, 13, 17, 11), (6, 4, 15, 14), (9, 16, 12, 2), (1, 13, 12, 3)])
me_q.polygons.foreach_set('material_index', [4, 4, 4, 4, 4, 4, 4, 4, 4, 4, 4, 4, 4, 4, 4, 4])
_uv = me_q.uv_layers.new(name='UVMap')
_uv.uv.foreach_set('vector', [0.25, 0.5, 0.375, 0.5, 0.375, 0.75, 0.25, 0.75, 0.5, 0.375, 0.375, 0.375, 0.375, 0.25, 0.5, 0.25, 0.5, 0.0, 0.625, 0.0, 0.625, 0.25, 0.5, 0.25, 0.5, 0.75, 0.625, 0.75, 0.625, 1.0, 0.5, 1.0, 0.5, 0.5, 0.5, 0.75, 0.375, 0.75, 0.375, 0.5, 0.75, 0.75, 0.625, 0.75, 0.625, 0.625, 0.75, 0.625, 0.5, 0.5, 0.375, 0.5, 0.375, 0.375, 0.5, 0.375, 0.375, 0.75, 0.5, 0.75, 0.5, 1.0, 0.375, 1.0, 0.375, 0.0, 0.5, 0.0, 0.5, 0.25, 0.375, 0.25, 0.75, 0.625, 0.625, 0.625, 0.625, 0.5, 0.75, 0.5, 0.875, 0.625, 0.75, 0.625, 0.75, 0.5, 0.875, 0.5, 0.625, 0.5, 0.5, 0.5, 0.5, 0.375, 0.625, 0.375, 0.875, 0.75, 0.75, 0.75, 0.75, 0.625, 0.875, 0.625, 0.625, 0.5, 0.625, 0.75, 0.5, 0.75, 0.5, 0.5, 0.625, 0.375, 0.5, 0.375, 0.5, 0.25, 0.625, 0.25, 0.125, 0.5, 0.25, 0.5, 0.25, 0.75, 0.125, 0.75])
me_q.materials.append(mat_white)
me_q.materials.append(mat_black)
me_q.materials.append(mat_red)
me_q.materials.append(mat_blue)
me_q.materials.append(mat_yellow)
me_q.use_remesh_preserve_volume = False
me_q.use_remesh_preserve_attributes = False
me_q.use_mirror_vertex_groups = False
me_q.update()
me_r = bpy.data.meshes.new('R')
me_r.from_pydata([(1.24, 0.2249, 1.0), (1.24, 0.2249, -1.0), (1.24, -0.2249, 1.0), (1.24, -0.2249, -1.0), (-1.24, 0.2249, 1.0), (-1.24, 0.2249, -1.0), (-1.24, -0.2249, 1.0), (-1.24, -0.2249, -1.0), (-0.1458, 0.2249, -1.0), (0.1455, 0.2249, -1.0), (0.1455, -0.2249, 1.0), (-0.1458, -0.2249, 1.0), (0.1455, -0.2249, -1.0), (-0.1458, -0.2249, -1.0), (-0.1458, 0.2249, 1.0), (0.1455, 0.2249, 1.0), (1.24, -0.2249, -0.1267), (1.24, -0.2249, 0.1267), (1.24, 0.2249, 0.1267), (1.24, 0.2249, -0.1267), (-1.24, -0.2249, 0.1267), (-1.24, -0.2249, -0.1267), (-1.24, 0.2249, -0.1267), (-1.24, 0.2249, 0.1267), (0.1455, -0.2249, 0.1267), (-0.1458, -0.2249, 0.1267), (-0.1458, -0.2249, -0.1267), (0.1455, -0.2249, -0.1267), (0.1455, 0.2249, 0.1267), (0.1455, 0.2249, -0.1267), (-0.1458, 0.2249, -0.1267), (-0.1458, 0.2249, 0.1267)], [], [(6, 4, 23, 20), (21, 7, 13, 26), (27, 12, 3, 16), (5, 8, 13, 7), (6, 20, 25, 11), (0, 18, 28, 15), (19, 1, 9, 29), (10, 24, 17, 2), (9, 1, 3, 12), (1, 19, 16, 3), (0, 15, 10, 2), (14, 31, 23, 4), (21, 22, 5, 7), (14, 4, 6, 11), (18, 0, 2, 17), (24, 25, 26, 27), (28, 29, 30, 31), (24, 10, 11, 25), (31, 14, 15, 28), (9, 12, 13, 8), (14, 11, 10, 15), (12, 27, 26, 13), (8, 30, 29, 9), (30, 22, 23, 31), (21, 26, 25, 20), (19, 29, 28, 18), (22, 21, 20, 23), (27, 16, 17, 24), (18, 17, 16, 19), (30, 8, 5, 22)])
me_r.polygons.foreach_set('material_index', [2, 2, 2, 2, 2, 2, 2, 2, 2, 2, 2, 2, 2, 2, 2, 4, 4, 4, 4, 4, 4, 4, 4, 4, 4, 4, 4, 4, 4, 2])
_uv = me_r.uv_layers.new(name='UVMap')
_uv.uv.foreach_set('vector', [0.625, 0.5, 0.625, 0.75, 0.5094, 0.75, 0.5094, 0.5, 0.4906, 0.5, 0.375, 0.5, 0.375, 0.3826, 0.4906, 0.3826, 0.4906, 0.3674, 0.375, 0.3674, 0.375, 0.25, 0.4906, 0.25, 0.375, 0.75, 0.4924, 0.75, 0.4924, 1.0, 0.375, 1.0, 0.625, 0.5, 0.5094, 0.5, 0.5094, 0.3826, 0.625, 0.3826, 0.875, 0.75, 0.7594, 0.75, 0.7594, 0.6326, 0.875, 0.6326, 0.7406, 0.75, 0.625, 0.75, 0.625, 0.6326, 0.7406, 0.6326, 0.625, 0.3674, 0.5094, 0.3674, 0.5094, 0.25, 0.625, 0.25, 0.5076, 0.75, 0.625, 0.75, 0.625, 1.0, 0.5076, 1.0, 0.125, 0.5, 0.2406, 0.5, 0.2406, 0.75, 0.125, 0.75, 0.375, 0.0, 0.4924, 0.0, 0.4924, 0.25, 0.375, 0.25, 0.875, 0.6174, 0.7594, 0.6174, 0.7594, 0.5, 0.875, 0.5, 0.4906, 0.5, 0.4906, 0.75, 0.375, 0.75, 0.375, 0.5, 0.5076, 0.0, 0.625, 0.0, 0.625, 0.25, 0.5076, 0.25, 0.2594, 0.5, 0.375, 0.5, 0.375, 0.75, 0.2594, 0.75, 0.5094, 0.3674, 0.5094, 0.3826, 0.4906, 0.3826, 0.4906, 0.3674, 0.7594, 0.6326, 0.7406, 0.6326, 0.7406, 0.6174, 0.7594, 0.6174, 0.5094, 0.3674, 0.625, 0.3674, 0.625, 0.3826, 0.5094, 0.3826, 0.7594, 0.6174, 0.875, 0.6174, 0.875, 0.6326, 0.7594, 0.6326, 0.5076, 0.75, 0.5076, 1.0, 0.4924, 1.0, 0.4924, 0.75, 0.5076, 0.0, 0.5076, 0.25, 0.4924, 0.25, 0.4924, 0.0, 0.375, 0.3674, 0.4906, 0.3674, 0.4906, 0.3826, 0.375, 0.3826, 0.625, 0.6174, 0.7406, 0.6174, 0.7406, 0.6326, 0.625, 0.6326, 0.7406, 0.6174, 0.7406, 0.5, 0.7594, 0.5, 0.7594, 0.6174, 0.4906, 0.5, 0.4906, 0.3826, 0.5094, 0.3826, 0.5094, 0.5, 0.7406, 0.75, 0.7406, 0.6326, 0.7594, 0.6326, 0.7594, 0.75, 0.4906, 0.75, 0.4906, 0.5, 0.5094, 0.5, 0.5094, 0.75, 0.4906, 0.3674, 0.4906, 0.25, 0.5094, 0.25, 0.5094, 0.3674, 0.2594, 0.5, 0.2594, 0.75, 0.2406, 0.75, 0.2406, 0.5, 0.7406, 0.6174, 0.625, 0.6174, 0.625, 0.5, 0.7406, 0.5])
me_r.materials.append(mat_white)
me_r.materials.append(mat_black)
me_r.materials.append(mat_red)
me_r.materials.append(mat_blue)
me_r.materials.append(mat_yellow)
me_r.use_remesh_preserve_volume = False
me_r.use_remesh_preserve_attributes = False
me_r.use_mirror_vertex_groups = False
me_r.update()
me_t = bpy.data.meshes.new('T')
me_t.from_pydata([(1.24, 0.2249, 1.0), (1.24, 0.2249, -1.0), (1.24, -0.2249, 1.0), (1.24, -0.2249, -1.0), (-1.24, 0.2249, 1.0), (-1.24, 0.2249, -1.0), (-1.24, -0.2249, 1.0), (-1.24, -0.2249, -1.0), (0.4131, 0.2249, -1.0), (-0.4134, 0.2249, -1.0), (0.4131, -0.2249, 1.0), (-0.4134, -0.2249, 1.0), (-0.4134, -0.2249, -1.0), (0.4131, -0.2249, -1.0), (-0.4134, 0.2249, 1.0), (0.4131, 0.2249, 1.0)], [], [(14, 4, 6, 11), (10, 13, 3, 2), (8, 15, 0, 1), (8, 1, 3, 13), (6, 4, 5, 7), (1, 0, 2, 3), (5, 9, 12, 7), (9, 8, 13, 12), (5, 4, 14, 9), (9, 14, 15, 8), (6, 7, 12, 11), (11, 12, 13, 10), (0, 15, 10, 2), (15, 14, 11, 10)])
me_t.polygons.foreach_set('material_index', [2, 3, 3, 3, 2, 3, 2, 0, 2, 0, 2, 0, 3, 0])
_uv = me_t.uv_layers.new(name='UVMap')
_uv.uv.foreach_set('vector', [0.5417, 0.0, 0.625, 0.0, 0.625, 0.25, 0.5417, 0.25, 0.625, 0.3333, 0.375, 0.3333, 0.375, 0.25, 0.625, 0.25, 0.625, 0.6667, 0.875, 0.6667, 0.875, 0.75, 0.625, 0.75, 0.5417, 0.75, 0.625, 0.75, 0.625, 1.0, 0.5417, 1.0, 0.625, 0.5, 0.625, 0.75, 0.375, 0.75, 0.375, 0.5, 0.125, 0.5, 0.375, 0.5, 0.375, 0.75, 0.125, 0.75, 0.375, 0.75, 0.4583, 0.75, 0.4583, 1.0, 0.375, 1.0, 0.4583, 0.75, 0.5417, 0.75, 0.5417, 1.0, 0.4583, 1.0, 0.625, 0.5, 0.875, 0.5, 0.875, 0.5833, 0.625, 0.5833, 0.625, 0.5833, 0.875, 0.5833, 0.875, 0.6667, 0.625, 0.6667, 0.625, 0.5, 0.375, 0.5, 0.375, 0.4167, 0.625, 0.4167, 0.625, 0.4167, 0.375, 0.4167, 0.375, 0.3333, 0.625, 0.3333, 0.375, 0.0, 0.4583, 0.0, 0.4583, 0.25, 0.375, 0.25, 0.4583, 0.0, 0.5417, 0.0, 0.5417, 0.25, 0.4583, 0.25])
me_t.materials.append(mat_white)
me_t.materials.append(mat_black)
me_t.materials.append(mat_red)
me_t.materials.append(mat_blue)
me_t.materials.append(mat_yellow)
me_t.use_remesh_preserve_volume = False
me_t.use_remesh_preserve_attributes = False
me_t.use_mirror_vertex_groups = False
me_t.update()
me_p = bpy.data.meshes.new('P')
me_p.from_pydata([(1.24, 0.2249, 1.0), (1.24, 0.2249, -1.0), (1.24, -0.2249, 1.0), (1.24, -0.2249, -1.0), (-1.24, 0.2249, 1.0), (-1.24, 0.2249, -1.0), (-1.24, -0.2249, 1.0), (-1.24, -0.2249, -1.0), (1.24, -0.2249, 0.3547), (1.24, -0.2249, -0.3547), (1.24, 0.2249, 0.3547), (1.24, 0.2249, -0.3547), (-1.24, -0.2249, -0.3547), (-1.24, -0.2249, 0.3547), (-1.24, 0.2249, 0.3547), (-1.24, 0.2249, -0.3547), (0.5755, 0.2249, -1.0), (-0.5758, 0.2249, -1.0), (0.5755, -0.2249, 1.0), (-0.5758, -0.2249, 1.0), (-0.5758, -0.2249, -1.0), (0.5755, -0.2249, -1.0), (-0.5758, 0.2249, 1.0), (0.5755, 0.2249, 1.0), (-0.5758, 0.2249, -0.3547), (0.5755, 0.2249, -0.3547), (-0.5758, 0.2249, 0.3547), (0.5755, 0.2249, 0.3547), (-0.5758, -0.2249, 0.3547), (0.5755, -0.2249, 0.3547), (-0.5758, -0.2249, -0.3547), (0.5755, -0.2249, -0.3547)], [], [(22, 4, 6, 19), (31, 21, 3, 9), (27, 23, 0, 10), (16, 1, 3, 21), (12, 15, 5, 7), (10, 0, 2, 8), (1, 11, 9, 3), (11, 10, 8, 9), (6, 4, 14, 13), (13, 14, 15, 12), (16, 25, 11, 1), (25, 27, 10, 11), (18, 29, 8, 2), (29, 31, 9, 8), (13, 12, 30, 28), (28, 30, 31, 29), (6, 13, 28, 19), (19, 28, 29, 18), (15, 14, 26, 24), (24, 26, 27, 25), (5, 15, 24, 17), (17, 24, 25, 16), (5, 17, 20, 7), (17, 16, 21, 20), (14, 4, 22, 26), (26, 22, 23, 27), (12, 7, 20, 30), (30, 20, 21, 31), (0, 23, 18, 2), (23, 22, 19, 18)])
me_p.polygons.foreach_set('material_index', [3, 3, 3, 3, 3, 3, 3, 3, 3, 3, 3, 3, 3, 3, 3, 0, 3, 3, 3, 0, 3, 3, 3, 3, 3, 3, 3, 3, 3, 3])
_uv = me_p.uv_layers.new(name='UVMap')
_uv.uv.foreach_set('vector', [0.5417, 0.0, 0.625, 0.0, 0.625, 0.25, 0.5417, 0.25, 0.4583, 0.3333, 0.375, 0.3333, 0.375, 0.25, 0.4583, 0.25, 0.7917, 0.6667, 0.875, 0.6667, 0.875, 0.75, 0.7917, 0.75, 0.5417, 0.75, 0.625, 0.75, 0.625, 1.0, 0.5417, 1.0, 0.4583, 0.5, 0.4583, 0.75, 0.375, 0.75, 0.375, 0.5, 0.2917, 0.5, 0.375, 0.5, 0.375, 0.75, 0.2917, 0.75, 0.125, 0.5, 0.2083, 0.5, 0.2083, 0.75, 0.125, 0.75, 0.2083, 0.5, 0.2917, 0.5, 0.2917, 0.75, 0.2083, 0.75, 0.625, 0.5, 0.625, 0.75, 0.5417, 0.75, 0.5417, 0.5, 0.5417, 0.5, 0.5417, 0.75, 0.4583, 0.75, 0.4583, 0.5, 0.625, 0.6667, 0.7083, 0.6667, 0.7083, 0.75, 0.625, 0.75, 0.7083, 0.6667, 0.7917, 0.6667, 0.7917, 0.75, 0.7083, 0.75, 0.625, 0.3333, 0.5417, 0.3333, 0.5417, 0.25, 0.625, 0.25, 0.5417, 0.3333, 0.4583, 0.3333, 0.4583, 0.25, 0.5417, 0.25, 0.5417, 0.5, 0.4583, 0.5, 0.4583, 0.4167, 0.5417, 0.4167, 0.5417, 0.4167, 0.4583, 0.4167, 0.4583, 0.3333, 0.5417, 0.3333, 0.625, 0.5, 0.5417, 0.5, 0.5417, 0.4167, 0.625, 0.4167, 0.625, 0.4167, 0.5417, 0.4167, 0.5417, 0.3333, 0.625, 0.3333, 0.7083, 0.5, 0.7917, 0.5, 0.7917, 0.5833, 0.7083, 0.5833, 0.7083, 0.5833, 0.7917, 0.5833, 0.7917, 0.6667, 0.7083, 0.6667, 0.625, 0.5, 0.7083, 0.5, 0.7083, 0.5833, 0.625, 0.5833, 0.625, 0.5833, 0.7083, 0.5833, 0.7083, 0.6667, 0.625, 0.6667, 0.375, 0.75, 0.4583, 0.75, 0.4583, 1.0, 0.375, 1.0, 0.4583, 0.75, 0.5417, 0.75, 0.5417, 1.0, 0.4583, 1.0, 0.7917, 0.5, 0.875, 0.5, 0.875, 0.5833, 0.7917, 0.5833, 0.7917, 0.5833, 0.875, 0.5833, 0.875, 0.6667, 0.7917, 0.6667, 0.4583, 0.5, 0.375, 0.5, 0.375, 0.4167, 0.4583, 0.4167, 0.4583, 0.4167, 0.375, 0.4167, 0.375, 0.3333, 0.4583, 0.3333, 0.375, 0.0, 0.4583, 0.0, 0.4583, 0.25, 0.375, 0.25, 0.4583, 0.0, 0.5417, 0.0, 0.5417, 0.25, 0.4583, 0.25])
me_p.materials.append(mat_white)
me_p.materials.append(mat_black)
me_p.materials.append(mat_red)
me_p.materials.append(mat_blue)
me_p.materials.append(mat_yellow)
me_p.use_remesh_preserve_volume = False
me_p.use_remesh_preserve_attributes = False
me_p.use_mirror_vertex_groups = False
me_p.update()
me_u = bpy.data.meshes.new('U')
me_u.from_pydata([(1.24, 0.2249, 1.0), (1.24, 0.2249, -1.0), (1.24, -0.2249, 1.0), (1.24, -0.2249, -1.0), (-1.24, 0.2249, 1.0), (-1.24, 0.2249, -1.0), (-1.24, -0.2249, 1.0), (-1.24, -0.2249, -1.0), (-0.0001441, 0.2249, -1.0), (-0.0001441, -0.2249, 1.0), (-0.0001442, -0.2249, -1.0), (-0.0001442, 0.2249, 1.0), (1.24, -0.2249, 0.0), (1.24, 0.2249, 0.0), (-1.24, -0.2249, 0.0), (-1.24, 0.2249, 0.0), (-0.0001442, -0.2249, 0.0), (-0.0001442, 0.2249, 0.0)], [], [(13, 0, 2, 12), (16, 10, 3, 12), (11, 4, 6, 9), (8, 1, 3, 10), (14, 15, 5, 7), (13, 1, 8, 17), (14, 7, 10, 16), (5, 8, 10, 7), (0, 11, 9, 2), (17, 8, 5, 15), (11, 17, 15, 4), (6, 14, 16, 9), (0, 13, 17, 11), (6, 4, 15, 14), (9, 16, 12, 2), (1, 13, 12, 3)])
me_u.polygons.foreach_set('material_index', [0, 2, 2, 2, 0, 2, 0, 0, 0, 0, 2, 2, 0, 2, 0, 2])
_uv = me_u.uv_layers.new(name='UVMap')
_uv.uv.foreach_set('vector', [0.25, 0.5, 0.375, 0.5, 0.375, 0.75, 0.25, 0.75, 0.5, 0.375, 0.375, 0.375, 0.375, 0.25, 0.5, 0.25, 0.5, 0.0, 0.625, 0.0, 0.625, 0.25, 0.5, 0.25, 0.5, 0.75, 0.625, 0.75, 0.625, 1.0, 0.5, 1.0, 0.5, 0.5, 0.5, 0.75, 0.375, 0.75, 0.375, 0.5, 0.75, 0.75, 0.625, 0.75, 0.625, 0.625, 0.75, 0.625, 0.5, 0.5, 0.375, 0.5, 0.375, 0.375, 0.5, 0.375, 0.375, 0.75, 0.5, 0.75, 0.5, 1.0, 0.375, 1.0, 0.375, 0.0, 0.5, 0.0, 0.5, 0.25, 0.375, 0.25, 0.75, 0.625, 0.625, 0.625, 0.625, 0.5, 0.75, 0.5, 0.875, 0.625, 0.75, 0.625, 0.75, 0.5, 0.875, 0.5, 0.625, 0.5, 0.5, 0.5, 0.5, 0.375, 0.625, 0.375, 0.875, 0.75, 0.75, 0.75, 0.75, 0.625, 0.875, 0.625, 0.625, 0.5, 0.625, 0.75, 0.5, 0.75, 0.5, 0.5, 0.625, 0.375, 0.5, 0.375, 0.5, 0.25, 0.625, 0.25, 0.125, 0.5, 0.25, 0.5, 0.25, 0.75, 0.125, 0.75])
me_u.materials.append(mat_white)
me_u.materials.append(mat_black)
me_u.materials.append(mat_red)
me_u.materials.append(mat_blue)
me_u.materials.append(mat_yellow)
me_u.use_remesh_preserve_volume = False
me_u.use_remesh_preserve_attributes = False
me_u.use_mirror_vertex_groups = False
me_u.update()
me_v = bpy.data.meshes.new('V')
me_v.from_pydata([(-1.24, -0.2249, 1.0), (-1.24, -0.2249, -1.0), (-1.24, -0.2249, -0.9), (0.0, -0.2249, -1.0), (-1.116, -0.2249, -1.0), (0.0, -0.2249, -0.0992), (0.0, -0.2249, 0.1003), (0.0, -0.2249, 1.0), (-1.105, -0.2249, 1.0), (-1.24, 0.0, 1.0), (-1.24, 0.0, -0.9), (-1.24, -0.2249, 0.9092), (-1.24, 0.0, -1.0), (0.0, 0.0, -1.0), (-0.1227, -0.2249, 0.001178), (-1.116, 0.0, -1.0), (0.0, 0.0, 1.0), (-1.105, 0.0, 1.0), (-1.24, 0.0, 0.9092)], [], [(8, 11, 14, 6), (15, 13, 3, 4), (12, 15, 4, 1), (14, 2, 1, 4, 5), (5, 6, 14), (3, 5, 4), (14, 11, 2), (0, 11, 8), (0, 9, 18, 11), (7, 16, 17, 8), (6, 7, 8), (8, 17, 9, 0), (2, 10, 12, 1), (11, 18, 10, 2)])
me_v.polygons.foreach_set('material_index', [2, 0, 2, 2, 2, 0, 0, 2, 2, 0, 0, 2, 2, 0])
_uv = me_v.uv_layers.new(name='UVMap')
_uv.uv.foreach_set('vector', [0.625, 0.4864, 0.6136, 0.5, 0.5001, 0.3874, 0.5125, 0.375, 0.3875, 0.875, 0.5004, 0.875, 0.5004, 1.0, 0.3875, 1.0, 0.375, 0.875, 0.3875, 0.875, 0.3875, 1.0, 0.375, 1.0, 0.5001, 0.3874, 0.3875, 0.5, 0.375, 0.5, 0.375, 0.4875, 0.4876, 0.3749, 0.4876, 0.3749, 0.5125, 0.375, 0.5001, 0.3874, 0.375, 0.3746, 0.4876, 0.3749, 0.375, 0.4875, 0.5001, 0.3874, 0.6136, 0.5, 0.3875, 0.5, 0.625, 0.5, 0.6136, 0.5, 0.625, 0.4864, 0.625, 0.5, 0.625, 0.625, 0.6136, 0.625, 0.6136, 0.5, 0.5002, 0.25, 0.5002, 0.125, 0.6114, 0.125, 0.6114, 0.25, 0.5125, 0.375, 0.625, 0.3752, 0.625, 0.4864, 0.6114, 0.25, 0.6114, 0.125, 0.625, 0.125, 0.625, 0.25, 0.3875, 0.5, 0.3875, 0.625, 0.375, 0.625, 0.375, 0.5, 0.6136, 0.5, 0.6136, 0.625, 0.3875, 0.625, 0.3875, 0.5])
me_v.materials.append(mat_white)
me_v.materials.append(mat_black)
me_v.materials.append(mat_red)
me_v.materials.append(mat_blue)
me_v.materials.append(mat_yellow)
me_v.use_remesh_preserve_volume = False
me_v.use_remesh_preserve_attributes = False
me_v.use_mirror_vertex_groups = False
me_v.update()
me_w = bpy.data.meshes.new('W')
me_w.from_pydata([(1.24, -0.2249, 1.0), (1.24, -0.2249, -1.0), (-1.24, -0.2249, 1.0), (-1.24, -0.2249, -1.0), (1.24, -0.2249, 0.5428), (1.24, -0.2249, -0.5428), (-1.24, -0.2249, -0.5428), (-1.24, -0.2249, 0.5428), (0.8868, -0.2249, 1.0), (-0.8871, -0.2249, 1.0), (-0.8871, -0.2249, -1.0), (0.8868, -0.2249, -1.0), (-0.7748, -0.2249, 0.4305), (0.7745, -0.2249, 0.4305), (-0.7748, -0.2249, -0.4305), (0.7745, -0.2249, -0.4305), (-1.24, 0.0, -0.5428), (-1.24, 0.0, 0.5428), (1.24, 0.0, 0.5428), (1.24, 0.0, -0.5428), (1.24, 0.0, -1.0), (-1.24, 0.0, 1.0), (1.24, 0.0, 1.0), (-1.24, 0.0, -1.0), (-0.8871, 0.0, -1.0), (0.8868, 0.0, -1.0), (0.8868, 0.0, 1.0), (-0.8871, 0.0, 1.0), (-0.8871, -0.2249, 0.5428), (0.8868, -0.2249, 0.5428), (-0.8871, -0.2249, -0.5428), (0.8868, -0.2249, -0.5428)], [], [(27, 21, 2, 9), (31, 11, 1, 5), (25, 20, 1, 11), (20, 19, 5, 1), (19, 18, 4, 5), (18, 22, 0, 4), (29, 31, 5, 4), (7, 6, 30, 28), (12, 14, 15, 13), (8, 29, 4, 0), (2, 7, 28, 9), (23, 24, 10, 3), (24, 25, 11, 10), (9, 28, 29, 8), (6, 3, 10, 30), (30, 10, 11, 31), (22, 26, 8, 0), (26, 27, 9, 8), (7, 17, 16, 6), (2, 21, 17, 7), (6, 16, 23, 3), (12, 13, 29, 28), (15, 14, 30, 31), (14, 12, 28, 30), (13, 15, 31, 29)])
me_w.polygons.foreach_set('material_index', [3, 3, 3, 3, 3, 3, 3, 3, 2, 3, 3, 3, 3, 3, 3, 3, 3, 3, 3, 3, 3, 0, 0, 0, 0])
_uv = me_w.uv_layers.new(name='UVMap')
_uv.uv.foreach_set('vector', [0.5417, 0.125, 0.625, 0.125, 0.625, 0.25, 0.5417, 0.25, 0.4583, 0.3333, 0.375, 0.3333, 0.375, 0.25, 0.4583, 0.25, 0.5417, 0.875, 0.625, 0.875, 0.625, 1.0, 0.5417, 1.0, 0.125, 0.625, 0.2083, 0.625, 0.2083, 0.75, 0.125, 0.75, 0.2083, 0.625, 0.2917, 0.625, 0.2917, 0.75, 0.2083, 0.75, 0.2917, 0.625, 0.375, 0.625, 0.375, 0.75, 0.2917, 0.75, 0.5417, 0.3333, 0.4583, 0.3333, 0.4583, 0.25, 0.5417, 0.25, 0.5417, 0.5, 0.4583, 0.5, 0.4583, 0.4167, 0.5417, 0.4167, 0.5331, 0.4114, 0.4669, 0.4114, 0.4669, 0.3386, 0.533, 0.3386, 0.625, 0.3333, 0.5417, 0.3333, 0.5417, 0.25, 0.625, 0.25, 0.625, 0.5, 0.5417, 0.5, 0.5417, 0.4167, 0.625, 0.4167, 0.375, 0.875, 0.4583, 0.875, 0.4583, 1.0, 0.375, 1.0, 0.4583, 0.875, 0.5417, 0.875, 0.5417, 1.0, 0.4583, 1.0, 0.625, 0.4167, 0.5417, 0.4167, 0.5417, 0.3333, 0.625, 0.3333, 0.4583, 0.5, 0.375, 0.5, 0.375, 0.4167, 0.4583, 0.4167, 0.4583, 0.4167, 0.375, 0.4167, 0.375, 0.3333, 0.4583, 0.3333, 0.375, 0.125, 0.4583, 0.125, 0.4583, 0.25, 0.375, 0.25, 0.4583, 0.125, 0.5417, 0.125, 0.5417, 0.25, 0.4583, 0.25, 0.5417, 0.5, 0.5417, 0.625, 0.4583, 0.625, 0.4583, 0.5, 0.625, 0.5, 0.625, 0.625, 0.5417, 0.625, 0.5417, 0.5, 0.4583, 0.5, 0.4583, 0.625, 0.375, 0.625, 0.375, 0.5, 0.5331, 0.4114, 0.533, 0.3386, 0.5417, 0.3333, 0.5417, 0.4167, 0.4669, 0.3386, 0.4669, 0.4114, 0.4583, 0.4167, 0.4583, 0.3333, 0.4669, 0.4114, 0.5331, 0.4114, 0.5417, 0.4167, 0.4583, 0.4167, 0.533, 0.3386, 0.4669, 0.3386, 0.4583, 0.3333, 0.5417, 0.3333])
me_w.materials.append(mat_white)
me_w.materials.append(mat_black)
me_w.materials.append(mat_red)
me_w.materials.append(mat_blue)
me_w.materials.append(mat_yellow)
me_w.use_remesh_preserve_volume = False
me_w.use_remesh_preserve_attributes = False
me_w.use_mirror_vertex_groups = False
me_w.update()
me_x = bpy.data.meshes.new('X')
me_x.from_pydata([(1.24, 0.2249, 1.0), (1.24, 0.2249, -1.0), (1.24, -0.2249, 1.0), (1.24, -0.2249, -1.0), (-1.24, 0.2249, 1.0), (-1.24, 0.2249, -1.0), (-1.24, -0.2249, 1.0), (-1.24, -0.2249, -1.0), (0.4131, 0.2249, -1.0), (-0.4134, 0.2249, -1.0), (0.4131, -0.2249, 1.0), (-0.4134, -0.2249, 1.0), (-0.4134, -0.2249, -1.0), (0.4131, -0.2249, -1.0), (-0.4134, 0.2249, 1.0), (0.4131, 0.2249, 1.0), (1.24, -0.2249, 0.3333), (1.24, -0.2249, -0.3333), (1.24, 0.2249, 0.3333), (1.24, 0.2249, -0.3333), (-1.24, -0.2249, -0.3333), (-1.24, -0.2249, 0.3333), (-1.24, 0.2249, 0.3333), (-1.24, 0.2249, -0.3333), (-0.4134, 0.2249, 0.3333), (-0.4134, 0.2249, -0.3333), (0.4131, 0.2249, 0.3333), (0.4131, 0.2249, -0.3333), (-0.4134, -0.2249, -0.3333), (-0.4134, -0.2249, 0.3333), (0.4131, -0.2249, -0.3333), (0.4131, -0.2249, 0.3333)], [], [(14, 4, 6, 11), (30, 13, 3, 17), (26, 15, 0, 18), (8, 1, 3, 13), (20, 23, 5, 7), (18, 0, 2, 16), (5, 9, 12, 7), (9, 8, 13, 12), (22, 4, 14, 24), (24, 14, 15, 26), (20, 7, 12, 28), (28, 12, 13, 30), (0, 15, 10, 2), (15, 14, 11, 10), (11, 29, 31, 10), (29, 28, 30, 31), (6, 21, 29, 11), (21, 20, 28, 29), (9, 25, 27, 8), (25, 24, 26, 27), (5, 23, 25, 9), (23, 22, 24, 25), (1, 19, 17, 3), (19, 18, 16, 17), (6, 4, 22, 21), (21, 22, 23, 20), (8, 27, 19, 1), (27, 26, 18, 19), (10, 31, 16, 2), (31, 30, 17, 16)])
me_x.polygons.foreach_set('material_index', [0, 0, 0, 0, 0, 0, 0, 3, 0, 3, 0, 3, 0, 3, 3, 3, 0, 3, 3, 3, 0, 3, 0, 3, 0, 3, 0, 3, 0, 3])
_uv = me_x.uv_layers.new(name='UVMap')
_uv.uv.foreach_set('vector', [0.5417, 0.0, 0.625, 0.0, 0.625, 0.25, 0.5417, 0.25, 0.4583, 0.3333, 0.375, 0.3333, 0.375, 0.25, 0.4583, 0.25, 0.7917, 0.6667, 0.875, 0.6667, 0.875, 0.75, 0.7917, 0.75, 0.5417, 0.75, 0.625, 0.75, 0.625, 1.0, 0.5417, 1.0, 0.4583, 0.5, 0.4583, 0.75, 0.375, 0.75, 0.375, 0.5, 0.2917, 0.5, 0.375, 0.5, 0.375, 0.75, 0.2917, 0.75, 0.375, 0.75, 0.4583, 0.75, 0.4583, 1.0, 0.375, 1.0, 0.4583, 0.75, 0.5417, 0.75, 0.5417, 1.0, 0.4583, 1.0, 0.7917, 0.5, 0.875, 0.5, 0.875, 0.5833, 0.7917, 0.5833, 0.7917, 0.5833, 0.875, 0.5833, 0.875, 0.6667, 0.7917, 0.6667, 0.4583, 0.5, 0.375, 0.5, 0.375, 0.4167, 0.4583, 0.4167, 0.4583, 0.4167, 0.375, 0.4167, 0.375, 0.3333, 0.4583, 0.3333, 0.375, 0.0, 0.4583, 0.0, 0.4583, 0.25, 0.375, 0.25, 0.4583, 0.0, 0.5417, 0.0, 0.5417, 0.25, 0.4583, 0.25, 0.625, 0.4167, 0.5417, 0.4167, 0.5417, 0.3333, 0.625, 0.3333, 0.5417, 0.4167, 0.4583, 0.4167, 0.4583, 0.3333, 0.5417, 0.3333, 0.625, 0.5, 0.5417, 0.5, 0.5417, 0.4167, 0.625, 0.4167, 0.5417, 0.5, 0.4583, 0.5, 0.4583, 0.4167, 0.5417, 0.4167, 0.625, 0.5833, 0.7083, 0.5833, 0.7083, 0.6667, 0.625, 0.6667, 0.7083, 0.5833, 0.7917, 0.5833, 0.7917, 0.6667, 0.7083, 0.6667, 0.625, 0.5, 0.7083, 0.5, 0.7083, 0.5833, 0.625, 0.5833, 0.7083, 0.5, 0.7917, 0.5, 0.7917, 0.5833, 0.7083, 0.5833, 0.125, 0.5, 0.2083, 0.5, 0.2083, 0.75, 0.125, 0.75, 0.2083, 0.5, 0.2917, 0.5, 0.2917, 0.75, 0.2083, 0.75, 0.625, 0.5, 0.625, 0.75, 0.5417, 0.75, 0.5417, 0.5, 0.5417, 0.5, 0.5417, 0.75, 0.4583, 0.75, 0.4583, 0.5, 0.625, 0.6667, 0.7083, 0.6667, 0.7083, 0.75, 0.625, 0.75, 0.7083, 0.6667, 0.7917, 0.6667, 0.7917, 0.75, 0.7083, 0.75, 0.625, 0.3333, 0.5417, 0.3333, 0.5417, 0.25, 0.625, 0.25, 0.5417, 0.3333, 0.4583, 0.3333, 0.4583, 0.25, 0.5417, 0.25])
me_x.materials.append(mat_white)
me_x.materials.append(mat_black)
me_x.materials.append(mat_red)
me_x.materials.append(mat_blue)
me_x.materials.append(mat_yellow)
me_x.use_remesh_preserve_volume = False
me_x.use_remesh_preserve_attributes = False
me_x.use_mirror_vertex_groups = False
me_x.update()
me_z = bpy.data.meshes.new('Z')
me_z.from_pydata([(1.24, -0.2249, 1.0), (1.24, -0.2249, -1.0), (-1.24, -0.2249, 1.0), (-1.24, -0.2249, -1.0), (-1.24, 0.0, -1.0), (1.24, 0.0, 1.0), (-1.24, 0.0, 1.0), (1.24, 0.0, -1.0), (-0.0001462, -0.2249, -1.669e-06)], [], [(4, 7, 1, 3), (7, 5, 0, 1), (1, 8, 3), (5, 6, 2, 0), (6, 4, 3, 2), (2, 8, 0), (8, 1, 0), (3, 8, 2)])
me_z.polygons.foreach_set('material_index', [2, 3, 2, 4, 1, 4, 3, 1])
_uv = me_z.uv_layers.new(name='UVMap')
_uv.uv.foreach_set('vector', [0.375, 0.875, 0.625, 0.875, 0.625, 1.0, 0.375, 1.0, 0.125, 0.625, 0.375, 0.625, 0.375, 0.75, 0.125, 0.75, 0.375, 0.25, 0.5, 0.375, 0.375, 0.5, 0.375, 0.125, 0.625, 0.125, 0.625, 0.25, 0.375, 0.25, 0.625, 0.625, 0.375, 0.625, 0.375, 0.5, 0.625, 0.5, 0.625, 0.5, 0.5, 0.375, 0.625, 0.25, 0.5, 0.375, 0.375, 0.25, 0.625, 0.25, 0.375, 0.5, 0.5, 0.375, 0.625, 0.5])
me_z.materials.append(mat_white)
me_z.materials.append(mat_black)
me_z.materials.append(mat_red)
me_z.materials.append(mat_blue)
me_z.materials.append(mat_yellow)
me_z.use_remesh_preserve_volume = False
me_z.use_remesh_preserve_attributes = False
me_z.use_mirror_vertex_groups = False
me_z.update()
me_y = bpy.data.meshes.new('Y')
me_y.from_pydata([(-1.24, 0.2249, -0.2169), (-1.24, 0.2249, -1.0), (-1.24, 0.2249, -0.6085), (-1.24, -0.2249, -1.0), (1.24, 0.2249, 1.0), (1.24, -0.2249, 1.0), (1.24, 0.2249, -1.0), (1.24, -0.2249, -1.0), (-1.24, 0.2249, 1.0), (-1.24, -0.2249, 1.0), (-1.24, 0.2249, 0.1746), (-1.24, 0.2249, 0.5662), (-1.24, -0.2249, 0.5662), (-1.24, -0.2249, 0.1746), (-1.24, -0.2249, -0.2169), (-1.24, -0.2249, -0.6085), (-0.7102, 0.2249, 1.0), (-0.2227, 0.2249, 1.0), (0.2647, 0.2249, 1.0), (0.7522, 0.2249, 1.0), (0.7522, -0.2249, 1.0), (0.2647, -0.2249, 1.0), (-0.2227, -0.2249, 1.0), (-0.7102, -0.2249, 1.0), (1.24, -0.2249, -0.5711), (1.24, -0.2249, -0.1783), (1.24, -0.2249, 0.2145), (1.24, -0.2249, 0.6072), (1.24, 0.2249, 0.6072), (1.24, 0.2249, 0.2145), (1.24, 0.2249, -0.1783), (1.24, 0.2249, -0.5711), (0.7148, 0.2249, -1.0), (0.2261, 0.2249, -1.0), (-0.2626, 0.2249, -1.0), (-0.7512, 0.2249, -1.0), (-0.7512, -0.2249, -1.0), (-0.2626, -0.2249, -1.0), (0.2261, -0.2249, -1.0), (0.7148, -0.2249, -1.0)], [], [(12, 23, 9), (11, 8, 16), (24, 39, 7), (35, 1, 4, 28), (35, 36, 3, 1), (1, 3, 15, 2), (19, 20, 5, 4), (24, 7, 6, 31), (7, 39, 32, 6), (2, 15, 14, 0), (0, 14, 13, 10), (10, 13, 12, 11), (8, 9, 23, 16), (16, 23, 22, 17), (17, 22, 21, 18), (18, 21, 20, 19), (1, 2, 19, 4), (2, 0, 18, 19), (0, 10, 17, 18), (10, 11, 16, 17), (3, 5, 20, 15), (15, 20, 21, 14), (14, 21, 22, 13), (13, 22, 23, 12), (5, 27, 28, 4), (27, 26, 29, 28), (26, 25, 30, 29), (25, 24, 31, 30), (32, 39, 38, 33), (33, 38, 37, 34), (34, 37, 36, 35), (6, 32, 31), (32, 33, 30, 31), (33, 34, 29, 30), (34, 35, 28, 29), (5, 3, 36, 27), (27, 36, 37, 26), (26, 37, 38, 25), (25, 38, 39, 24), (11, 12, 9, 8)])
me_y.polygons.foreach_set('material_index', [2, 2, 4, 4, 4, 2, 2, 4, 4, 4, 2, 4, 2, 4, 2, 4, 2, 4, 2, 4, 2, 4, 2, 4, 4, 2, 4, 2, 2, 4, 2, 4, 2, 4, 2, 4, 2, 4, 2, 2])
_uv = me_y.uv_layers.new(name='UVMap')
_uv.uv.foreach_set('vector', [0.5708, 0.25, 0.625, 0.3034, 0.625, 0.2543, 0.8208, 0.75, 0.875, 0.7457, 0.875, 0.6966, 0.4286, 0.5, 0.375, 0.4471, 0.3795, 0.5, 0.625, 0.7007, 0.625, 0.75, 0.875, 0.5, 0.8259, 0.5, 0.5757, 0.75, 0.5757, 1.0, 0.625, 1.0, 0.625, 0.75, 0.125, 0.5, 0.125, 0.75, 0.1739, 0.75, 0.1739, 0.5, 0.5759, 0.0, 0.5759, 0.25, 0.625, 0.25, 0.625, 0.0, 0.4286, 0.5, 0.3795, 0.5, 0.3795, 0.75, 0.4286, 0.75, 0.375, 1.0, 0.4279, 1.0, 0.4279, 0.75, 0.375, 0.75, 0.1739, 0.5, 0.1739, 0.75, 0.2229, 0.75, 0.2229, 0.5, 0.2229, 0.5, 0.2229, 0.75, 0.2718, 0.75, 0.2718, 0.5, 0.2718, 0.5, 0.2718, 0.75, 0.3208, 0.75, 0.3208, 0.5, 0.3793, 0.0, 0.3793, 0.25, 0.4284, 0.25, 0.4284, 0.0, 0.4284, 0.0, 0.4284, 0.25, 0.4776, 0.25, 0.4776, 0.0, 0.4776, 0.0, 0.4776, 0.25, 0.5267, 0.25, 0.5267, 0.0, 0.5267, 0.0, 0.5267, 0.25, 0.5759, 0.25, 0.5759, 0.0, 0.625, 0.75, 0.6739, 0.75, 0.875, 0.5491, 0.875, 0.5, 0.6739, 0.75, 0.7229, 0.75, 0.875, 0.5983, 0.875, 0.5491, 0.7229, 0.75, 0.7718, 0.75, 0.875, 0.6474, 0.875, 0.5983, 0.7718, 0.75, 0.8208, 0.75, 0.875, 0.6966, 0.875, 0.6474, 0.375, 0.25, 0.625, 0.5, 0.625, 0.4509, 0.4239, 0.25, 0.4239, 0.25, 0.625, 0.4509, 0.625, 0.4017, 0.4729, 0.25, 0.4729, 0.25, 0.625, 0.4017, 0.625, 0.3526, 0.5218, 0.25, 0.5218, 0.25, 0.625, 0.3526, 0.625, 0.3034, 0.5708, 0.25, 0.625, 0.5, 0.5759, 0.5, 0.5759, 0.75, 0.625, 0.75, 0.5759, 0.5, 0.5268, 0.5, 0.5268, 0.75, 0.5759, 0.75, 0.5268, 0.5, 0.4777, 0.5, 0.4777, 0.75, 0.5268, 0.75, 0.4777, 0.5, 0.4286, 0.5, 0.4286, 0.75, 0.4777, 0.75, 0.4279, 0.75, 0.4279, 1.0, 0.4772, 1.0, 0.4772, 0.75, 0.4772, 0.75, 0.4772, 1.0, 0.5265, 1.0, 0.5265, 0.75, 0.5265, 0.75, 0.5265, 1.0, 0.5757, 1.0, 0.5757, 0.75, 0.6295, 0.5, 0.625, 0.5529, 0.6786, 0.5, 0.625, 0.5529, 0.625, 0.6022, 0.7277, 0.5, 0.6786, 0.5, 0.625, 0.6022, 0.625, 0.6515, 0.7768, 0.5, 0.7277, 0.5, 0.625, 0.6515, 0.625, 0.7007, 0.8259, 0.5, 0.7768, 0.5, 0.625, 0.5, 0.375, 0.25, 0.375, 0.2993, 0.5759, 0.5, 0.5759, 0.5, 0.375, 0.2993, 0.375, 0.3485, 0.5268, 0.5, 0.5268, 0.5, 0.375, 0.3485, 0.375, 0.3978, 0.4777, 0.5, 0.4777, 0.5, 0.375, 0.3978, 0.375, 0.4471, 0.4286, 0.5, 0.3208, 0.5, 0.3208, 0.75, 0.3793, 0.25, 0.3793, 0.0])
me_y.materials.append(mat_white)
me_y.materials.append(mat_black)
me_y.materials.append(mat_red)
me_y.materials.append(mat_blue)
me_y.materials.append(mat_yellow)
me_y.use_remesh_preserve_volume = False
me_y.use_remesh_preserve_attributes = False
me_y.use_mirror_vertex_groups = False
me_y.update()

# ---- objects
ob_a = bpy.data.objects.new('A', me_a)
ob_b = bpy.data.objects.new('B', me_b)
ob_c = bpy.data.objects.new('C', me_c)
ob_d = bpy.data.objects.new('D', me_d)
ob_e = bpy.data.objects.new('E', me_e)
ob_f = bpy.data.objects.new('F', me_f)
ob_g = bpy.data.objects.new('G', me_g)
ob_h = bpy.data.objects.new('H', me_h)
ob_i = bpy.data.objects.new('I', me_i)
ob_j = bpy.data.objects.new('J', me_j)
ob_k = bpy.data.objects.new('K', me_k)
ob_l = bpy.data.objects.new('L', me_l)
ob_m = bpy.data.objects.new('M', me_m)
ob_n = bpy.data.objects.new('N', me_n)
ob_o = bpy.data.objects.new('O', me_o)
ob_s = bpy.data.objects.new('S', me_s)
ob_q = bpy.data.objects.new('Q', me_q)
ob_r = bpy.data.objects.new('R', me_r)
ob_t = bpy.data.objects.new('T', me_t)
ob_p = bpy.data.objects.new('P', me_p)
ob_u = bpy.data.objects.new('U', me_u)
ob_v = bpy.data.objects.new('V', me_v)
ob_w = bpy.data.objects.new('W', me_w)
ob_x = bpy.data.objects.new('X', me_x)
ob_z = bpy.data.objects.new('Z', me_z)
ob_y = bpy.data.objects.new('Y', me_y)

# ---- transforms, parenting, visibility, modifiers, constraints
ob_a.location = (0.0, 0.0, 0.0)
ob_a.lock_rotations_4d = False
ob_a.empty_display_type = 'ARROWS'
ob_a.lineart.crease_threshold = 0.0
ob_b.location = (0.0, 0.0, 0.0)
ob_b.lock_rotations_4d = False
ob_b.empty_display_type = 'ARROWS'
ob_b.lineart.crease_threshold = 0.0
ob_c.location = (0.0, 0.0, 0.0)
ob_c.lock_rotations_4d = False
ob_c.empty_display_type = 'ARROWS'
ob_c.lineart.crease_threshold = 0.0
ob_d.location = (0.0, 0.0, 0.0)
ob_d.lock_rotations_4d = False
ob_d.empty_display_type = 'ARROWS'
ob_d.lineart.crease_threshold = 0.0
ob_e.location = (0.0, 0.0, 0.0)
ob_e.lock_rotations_4d = False
ob_e.empty_display_type = 'ARROWS'
ob_e.lineart.crease_threshold = 0.0
ob_f.location = (0.0, 0.0, 0.0)
ob_f.lock_rotations_4d = False
ob_f.empty_display_type = 'ARROWS'
ob_f.lineart.crease_threshold = 0.0
ob_g.location = (0.0, 0.0, 0.0)
ob_g.lock_rotations_4d = False
ob_g.empty_display_type = 'ARROWS'
ob_g.lineart.crease_threshold = 0.0
ob_h.location = (0.0, 0.0, 0.0)
ob_h.lock_rotations_4d = False
ob_h.empty_display_type = 'ARROWS'
ob_h.lineart.crease_threshold = 0.0
ob_i.location = (0.0, 0.0, 0.0)
ob_i.lock_rotations_4d = False
ob_i.empty_display_type = 'ARROWS'
ob_i.lineart.crease_threshold = 0.0
ob_j.location = (0.0, 0.0, 0.0)
ob_j.lock_rotations_4d = False
ob_j.empty_display_type = 'ARROWS'
ob_j.lineart.crease_threshold = 0.0
ob_k.location = (0.0, 0.0, 0.0)
ob_k.lock_rotations_4d = False
ob_k.empty_display_type = 'ARROWS'
ob_k.lineart.crease_threshold = 0.0
ob_l.location = (0.0, 0.0, 0.0)
ob_l.lock_rotations_4d = False
ob_l.empty_display_type = 'ARROWS'
ob_l.lineart.crease_threshold = 0.0
ob_m.location = (0.0, 0.0, 0.0)
ob_m.lock_rotations_4d = False
ob_m.empty_display_type = 'ARROWS'
ob_m.lineart.crease_threshold = 0.0
_m = ob_m.modifiers.new('Mirror', 'MIRROR')
_m.use_axis = (True, True, False)
_m.use_clip = True
ob_n.location = (0.0, 0.0, 0.0)
ob_n.lock_rotations_4d = False
ob_n.empty_display_type = 'ARROWS'
ob_n.lineart.crease_threshold = 0.0
ob_o.location = (0.0, 0.0, 0.0)
ob_o.lock_rotations_4d = False
ob_o.empty_display_type = 'ARROWS'
ob_o.lineart.crease_threshold = 0.0
ob_s.location = (0.0, 0.0, 0.0)
ob_s.lock_rotations_4d = False
ob_s.empty_display_type = 'ARROWS'
ob_s.lineart.crease_threshold = 0.0
ob_q.location = (0.0, 0.0, 0.0)
ob_q.lock_rotations_4d = False
ob_q.empty_display_type = 'ARROWS'
ob_q.lineart.crease_threshold = 0.0
ob_r.location = (0.0, 0.0, 0.0)
ob_r.lock_rotations_4d = False
ob_r.empty_display_type = 'ARROWS'
ob_r.lineart.crease_threshold = 0.0
ob_t.location = (0.0, 0.0, 0.0)
ob_t.lock_rotations_4d = False
ob_t.empty_display_type = 'ARROWS'
ob_t.lineart.crease_threshold = 0.0
ob_p.location = (0.0, 0.0, 0.0)
ob_p.lock_rotations_4d = False
ob_p.empty_display_type = 'ARROWS'
ob_p.lineart.crease_threshold = 0.0
ob_u.location = (0.0, 0.0, 0.0)
ob_u.lock_rotations_4d = False
ob_u.empty_display_type = 'ARROWS'
ob_u.lineart.crease_threshold = 0.0
ob_v.location = (0.0, 0.0, 0.0)
ob_v.lock_rotations_4d = False
ob_v.empty_display_type = 'ARROWS'
ob_v.lineart.crease_threshold = 0.0
_m = ob_v.modifiers.new('Mirror', 'MIRROR')
_m.use_axis = (True, True, False)
_m.use_clip = True
ob_w.location = (0.0, 0.0, 0.0)
ob_w.lock_rotations_4d = False
ob_w.empty_display_type = 'ARROWS'
ob_w.lineart.crease_threshold = 0.0
_m = ob_w.modifiers.new('Mirror', 'MIRROR')
_m.use_axis = (False, True, False)
_m.use_clip = True
ob_x.location = (0.0, 0.0, 0.0)
ob_x.lock_rotations_4d = False
ob_x.empty_display_type = 'ARROWS'
ob_x.lineart.crease_threshold = 0.0
ob_z.location = (0.0, 0.0, 0.0)
ob_z.lock_rotations_4d = False
ob_z.empty_display_type = 'ARROWS'
ob_z.lineart.crease_threshold = 0.0
_m = ob_z.modifiers.new('Mirror', 'MIRROR')
_m.use_axis = (False, True, False)
ob_y.location = (0.0, 0.0, 0.0)
ob_y.lock_rotations_4d = False
ob_y.empty_display_type = 'ARROWS'
ob_y.lineart.crease_threshold = 0.0

# ---- collection membership
col_letters.objects.link(ob_a)
col_letters.objects.link(ob_b)
col_letters.objects.link(ob_c)
col_letters.objects.link(ob_d)
col_letters.objects.link(ob_e)
col_letters.objects.link(ob_f)
col_letters.objects.link(ob_g)
col_letters.objects.link(ob_h)
col_letters.objects.link(ob_i)
col_letters.objects.link(ob_j)
col_letters.objects.link(ob_k)
col_letters.objects.link(ob_l)
col_letters.objects.link(ob_m)
col_letters.objects.link(ob_n)
col_letters.objects.link(ob_o)
col_letters.objects.link(ob_s)
col_letters.objects.link(ob_q)
col_letters.objects.link(ob_r)
col_letters.objects.link(ob_t)
col_letters.objects.link(ob_p)
col_letters.objects.link(ob_u)
col_letters.objects.link(ob_v)
col_letters.objects.link(ob_w)
col_letters.objects.link(ob_x)
col_letters.objects.link(ob_z)
col_letters.objects.link(ob_y)

# ---- scene / render settings (as saved in the file)
scene.frame_start = 1; scene.frame_end = 250; scene.frame_set(17)
scene.render.engine = 'BLENDER_EEVEE_NEXT'
scene.cycles.use_denoising = False
scene.cycles.samples = 128
scene.cycles.sampling_pattern = 'TABULATED_SOBOL'
scene.cycles.use_adaptive_sampling = False
scene.cycles.use_light_tree = False
scene.view_settings.view_transform = 'Filmic'
bpy.context.view_layer.update()

# ---- added for rendering (the .blend has no active camera and no usable light): camera, sun
cam_auto = bpy.data.cameras.new('AutoCamera')
cam_auto.lens = 50.0
cam_auto.sensor_width = 36.0
cam_auto.clip_end = 1000.0
ob_auto_camera = bpy.data.objects.new('AutoCamera', cam_auto)
scene.collection.objects.link(ob_auto_camera)
ob_auto_camera.location = (2.97957, -3.57549, 2.38348)
ob_auto_camera.rotation_euler = (1.09748, -7.21219e-08, 0.694738)
scene.camera = ob_auto_camera
light_auto_sun = bpy.data.lights.new('AutoSun', 'SUN')
light_auto_sun.energy = 3.0
light_auto_sun.angle = 0.0523599
ob_auto_sun = bpy.data.objects.new('AutoSun', light_auto_sun)
scene.collection.objects.link(ob_auto_sun)
ob_auto_sun.rotation_euler = (0.872665, 0.174533, 0.523599)
bpy.context.view_layer.update()
